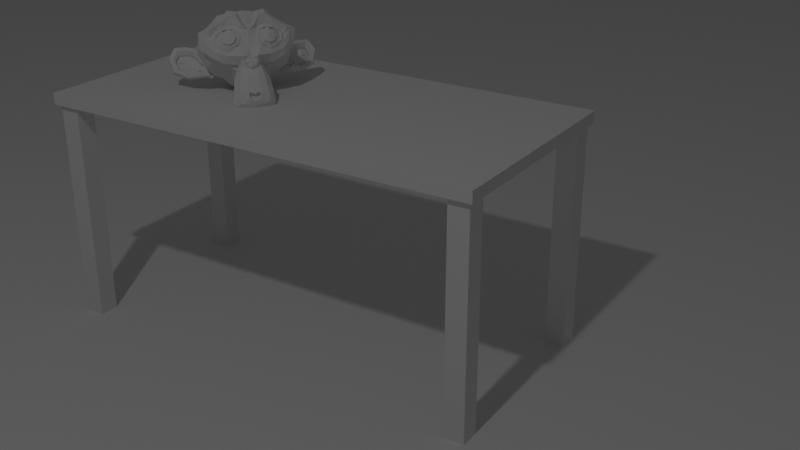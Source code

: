 # Source: 10_Rendering.blend  (saved by Blender 2.80.21; exported with 4.5.12 LTS)
import bpy
from mathutils import Matrix  # noqa: F401  (used for matrix-valued properties, if any)

bpy.ops.wm.read_factory_settings(use_empty=True)
scene = bpy.context.scene
scene.name = 'Scene'

# ---- collections
col_collection_1 = bpy.data.collections.new('Collection 1'); scene.collection.children.link(col_collection_1)
col_table = bpy.data.collections.new('Table'); scene.collection.children.link(col_table)

# ---- world
world_world = bpy.data.worlds.new('World'); scene.world = world_world
world_world.color = (0.05088, 0.05088, 0.05088)
world_world.use_sun_shadow = False
world_world.sun_shadow_jitter_overblur = 0.0

# ---- cameras
cam_camera = bpy.data.cameras.new('Camera')
cam_camera.clip_end = 100.0
cam_camera.ortho_scale = 7.314
cam_camera.dof.focus_distance = 0.0

# ---- lights
light_lamp = bpy.data.lights.new('Lamp', 'POINT')
light_lamp.transmission_factor = 0.0
light_lamp.cutoff_distance = 30.0
light_lamp.energy = 100.0
light_lamp.shadow_buffer_clip_start = 1.001
light_lamp.shadow_soft_size = 0.1
light_lamp.shadow_maximum_resolution = 0.006
light_lamp.use_absolute_resolution = True

# ---- meshes
me_plane = bpy.data.meshes.new('Plane')
me_plane.from_pydata([(-1.0, -1.0, 0.0), (1.0, -1.0, 0.0), (-1.0, 1.0, 0.0), (1.0, 1.0, 0.0)], [], [(0, 1, 3, 2)])
_uv = me_plane.uv_layers.new(name='UVMap')
_uv.uv.foreach_set('vector', [0.0, 0.0, 1.0, 0.0, 1.0, 1.0, 0.0, 1.0])
me_plane.use_remesh_preserve_volume = False
me_plane.use_remesh_preserve_attributes = False
me_plane.use_mirror_vertex_groups = False
me_plane.update()
me_suzanne = bpy.data.meshes.new('Suzanne')
me_suzanne.from_pydata([(0.4375, -0.7656, 0.1641), (-0.4375, -0.7656, 0.1641), (0.5, -0.6875, 0.09375), (-0.5, -0.6875, 0.09375), (0.5469, -0.5781, 0.05469), (-0.5469, -0.5781, 0.05469), (0.3516, -0.6172, -0.02344), (-0.3516, -0.6172, -0.02344), (0.3516, -0.7188, 0.03125), (-0.3516, -0.7188, 0.03125), (0.3516, -0.7812, 0.1328), (-0.3516, -0.7812, 0.1328), (0.2734, -0.7969, 0.1641), (-0.2734, -0.7969, 0.1641), (0.2031, -0.7422, 0.09375), (-0.2031, -0.7422, 0.09375), (0.1562, -0.6484, 0.05469), (-0.1562, -0.6484, 0.05469), (0.07812, -0.6562, 0.2422), (-0.07812, -0.6562, 0.2422), (0.1406, -0.7422, 0.2422), (-0.1406, -0.7422, 0.2422), (0.2422, -0.7969, 0.2422), (-0.2422, -0.7969, 0.2422), (0.2734, -0.7969, 0.3281), (-0.2734, -0.7969, 0.3281), (0.2031, -0.7422, 0.3906), (-0.2031, -0.7422, 0.3906), (0.1562, -0.6484, 0.4375), (-0.1562, -0.6484, 0.4375), (0.3516, -0.6172, 0.5156), (-0.3516, -0.6172, 0.5156), (0.3516, -0.7188, 0.4531), (-0.3516, -0.7188, 0.4531), (0.3516, -0.7812, 0.3594), (-0.3516, -0.7812, 0.3594), (0.4375, -0.7656, 0.3281), (-0.4375, -0.7656, 0.3281), (0.5, -0.6875, 0.3906), (-0.5, -0.6875, 0.3906), (0.5469, -0.5781, 0.4375), (-0.5469, -0.5781, 0.4375), (0.625, -0.5625, 0.2422), (-0.625, -0.5625, 0.2422), (0.5625, -0.6719, 0.2422), (-0.5625, -0.6719, 0.2422), (0.4688, -0.7578, 0.2422), (-0.4688, -0.7578, 0.2422), (0.4766, -0.7734, 0.2422), (-0.4766, -0.7734, 0.2422), (0.4453, -0.7812, 0.3359), (-0.4453, -0.7812, 0.3359), (0.3516, -0.8047, 0.375), (-0.3516, -0.8047, 0.375), (0.2656, -0.8203, 0.3359), (-0.2656, -0.8203, 0.3359), (0.2266, -0.8203, 0.2422), (-0.2266, -0.8203, 0.2422), (0.2656, -0.8203, 0.1562), (-0.2656, -0.8203, 0.1562), (0.3516, -0.8281, 0.2422), (-0.3516, -0.8281, 0.2422), (0.3516, -0.8047, 0.1172), (-0.3516, -0.8047, 0.1172), (0.4453, -0.7812, 0.1562), (-0.4453, -0.7812, 0.1562), (0.0, -0.7422, 0.4297), (0.0, -0.8203, 0.3516), (0.0, -0.7344, -0.6797), (0.0, -0.7812, -0.3203), (0.0, -0.7969, -0.1875), (0.0, -0.7188, -0.7734), (0.0, -0.6016, 0.4062), (0.0, -0.5703, 0.5703), (0.0, 0.5469, 0.8984), (0.0, 0.8516, 0.5625), (0.0, 0.8281, 0.07031), (0.0, 0.3516, -0.3828), (0.2031, -0.5625, -0.1875), (-0.2031, -0.5625, -0.1875), (0.3125, -0.5703, -0.4375), (-0.3125, -0.5703, -0.4375), (0.3516, -0.5703, -0.6953), (-0.3516, -0.5703, -0.6953), (0.3672, -0.5312, -0.8906), (-0.3672, -0.5312, -0.8906), (0.3281, -0.5234, -0.9453), (-0.3281, -0.5234, -0.9453), (0.1797, -0.5547, -0.9688), (-0.1797, -0.5547, -0.9688), (0.0, -0.5781, -0.9844), (0.4375, -0.5312, -0.1406), (-0.4375, -0.5312, -0.1406), (0.6328, -0.5391, -0.03906), (-0.6328, -0.5391, -0.03906), (0.8281, -0.4453, 0.1484), (-0.8281, -0.4453, 0.1484), (0.8594, -0.5938, 0.4297), (-0.8594, -0.5938, 0.4297), (0.7109, -0.625, 0.4844), (-0.7109, -0.625, 0.4844), (0.4922, -0.6875, 0.6016), (-0.4922, -0.6875, 0.6016), (0.3203, -0.7344, 0.7578), (-0.3203, -0.7344, 0.7578), (0.1562, -0.7578, 0.7188), (-0.1562, -0.7578, 0.7188), (0.0625, -0.75, 0.4922), (-0.0625, -0.75, 0.4922), (0.1641, -0.7734, 0.4141), (-0.1641, -0.7734, 0.4141), (0.125, -0.7656, 0.3047), (-0.125, -0.7656, 0.3047), (0.2031, -0.7422, 0.09375), (-0.2031, -0.7422, 0.09375), (0.375, -0.7031, 0.01562), (-0.375, -0.7031, 0.01562), (0.4922, -0.6719, 0.0625), (-0.4922, -0.6719, 0.0625), (0.625, -0.6484, 0.1875), (-0.625, -0.6484, 0.1875), (0.6406, -0.6484, 0.2969), (-0.6406, -0.6484, 0.2969), (0.6016, -0.6641, 0.375), (-0.6016, -0.6641, 0.375), (0.4297, -0.7188, 0.4375), (-0.4297, -0.7188, 0.4375), (0.25, -0.7578, 0.4688), (-0.25, -0.7578, 0.4688), (0.0, -0.7344, -0.7656), (0.1094, -0.7344, -0.7188), (-0.1094, -0.7344, -0.7188), (0.1172, -0.7109, -0.8359), (-0.1172, -0.7109, -0.8359), (0.0625, -0.6953, -0.8828), (-0.0625, -0.6953, -0.8828), (0.0, -0.6875, -0.8906), (0.0, -0.75, -0.1953), (0.0, -0.7422, -0.1406), (0.1016, -0.7422, -0.1484), (-0.1016, -0.7422, -0.1484), (0.125, -0.75, -0.2266), (-0.125, -0.75, -0.2266), (0.08594, -0.7422, -0.2891), (-0.08594, -0.7422, -0.2891), (0.3984, -0.6719, -0.04688), (-0.3984, -0.6719, -0.04688), (0.6172, -0.625, 0.05469), (-0.6172, -0.625, 0.05469), (0.7266, -0.6016, 0.2031), (-0.7266, -0.6016, 0.2031), (0.7422, -0.6562, 0.375), (-0.7422, -0.6562, 0.375), (0.6875, -0.7266, 0.4141), (-0.6875, -0.7266, 0.4141), (0.4375, -0.7969, 0.5469), (-0.4375, -0.7969, 0.5469), (0.3125, -0.8359, 0.6406), (-0.3125, -0.8359, 0.6406), (0.2031, -0.8516, 0.6172), (-0.2031, -0.8516, 0.6172), (0.1016, -0.8438, 0.4297), (-0.1016, -0.8438, 0.4297), (0.125, -0.8125, -0.1016), (-0.125, -0.8125, -0.1016), (0.2109, -0.7109, -0.4453), (-0.2109, -0.7109, -0.4453), (0.25, -0.6875, -0.7031), (-0.25, -0.6875, -0.7031), (0.2656, -0.6641, -0.8203), (-0.2656, -0.6641, -0.8203), (0.2344, -0.6328, -0.9141), (-0.2344, -0.6328, -0.9141), (0.1641, -0.6328, -0.9297), (-0.1641, -0.6328, -0.9297), (0.0, -0.6406, -0.9453), (0.0, -0.7266, 0.04688), (0.0, -0.7656, 0.2109), (0.3281, -0.7422, 0.4766), (-0.3281, -0.7422, 0.4766), (0.1641, -0.75, 0.1406), (-0.1641, -0.75, 0.1406), (0.1328, -0.7578, 0.2109), (-0.1328, -0.7578, 0.2109), (0.1172, -0.7344, -0.6875), (-0.1172, -0.7344, -0.6875), (0.07812, -0.75, -0.4453), (-0.07812, -0.75, -0.4453), (0.0, -0.75, -0.4453), (0.0, -0.7422, -0.3281), (0.09375, -0.7812, -0.2734), (-0.09375, -0.7812, -0.2734), (0.1328, -0.7969, -0.2266), (-0.1328, -0.7969, -0.2266), (0.1094, -0.7812, -0.1328), (-0.1094, -0.7812, -0.1328), (0.03906, -0.7812, -0.125), (-0.03906, -0.7812, -0.125), (0.0, -0.8281, -0.2031), (0.04688, -0.8125, -0.1484), (-0.04688, -0.8125, -0.1484), (0.09375, -0.8125, -0.1562), (-0.09375, -0.8125, -0.1562), (0.1094, -0.8281, -0.2266), (-0.1094, -0.8281, -0.2266), (0.07812, -0.8047, -0.25), (-0.07812, -0.8047, -0.25), (0.0, -0.8047, -0.2891), (0.2578, -0.5547, -0.3125), (-0.2578, -0.5547, -0.3125), (0.1641, -0.7109, -0.2422), (-0.1641, -0.7109, -0.2422), (0.1797, -0.7109, -0.3125), (-0.1797, -0.7109, -0.3125), (0.2344, -0.5547, -0.25), (-0.2344, -0.5547, -0.25), (0.0, -0.6875, -0.875), (0.04688, -0.6875, -0.8672), (-0.04688, -0.6875, -0.8672), (0.09375, -0.7109, -0.8203), (-0.09375, -0.7109, -0.8203), (0.09375, -0.7266, -0.7422), (-0.09375, -0.7266, -0.7422), (0.0, -0.6562, -0.7812), (0.09375, -0.6641, -0.75), (-0.09375, -0.6641, -0.75), (0.09375, -0.6406, -0.8125), (-0.09375, -0.6406, -0.8125), (0.04688, -0.6328, -0.8516), (-0.04688, -0.6328, -0.8516), (0.0, -0.6328, -0.8594), (0.1719, -0.7812, 0.2188), (-0.1719, -0.7812, 0.2188), (0.1875, -0.7734, 0.1562), (-0.1875, -0.7734, 0.1562), (0.3359, -0.7578, 0.4297), (-0.3359, -0.7578, 0.4297), (0.2734, -0.7734, 0.4219), (-0.2734, -0.7734, 0.4219), (0.4219, -0.7734, 0.3984), (-0.4219, -0.7734, 0.3984), (0.5625, -0.6953, 0.3516), (-0.5625, -0.6953, 0.3516), (0.5859, -0.6875, 0.2891), (-0.5859, -0.6875, 0.2891), (0.5781, -0.6797, 0.1953), (-0.5781, -0.6797, 0.1953), (0.4766, -0.7188, 0.1016), (-0.4766, -0.7188, 0.1016), (0.375, -0.7422, 0.0625), (-0.375, -0.7422, 0.0625), (0.2266, -0.7812, 0.1094), (-0.2266, -0.7812, 0.1094), (0.1797, -0.7812, 0.2969), (-0.1797, -0.7812, 0.2969), (0.2109, -0.7812, 0.375), (-0.2109, -0.7812, 0.375), (0.2344, -0.7578, 0.3594), (-0.2344, -0.7578, 0.3594), (0.1953, -0.7578, 0.2969), (-0.1953, -0.7578, 0.2969), (0.2422, -0.7578, 0.125), (-0.2422, -0.7578, 0.125), (0.375, -0.7266, 0.08594), (-0.375, -0.7266, 0.08594), (0.4609, -0.7031, 0.1172), (-0.4609, -0.7031, 0.1172), (0.5469, -0.6719, 0.2109), (-0.5469, -0.6719, 0.2109), (0.5547, -0.6719, 0.2812), (-0.5547, -0.6719, 0.2812), (0.5312, -0.6797, 0.3359), (-0.5312, -0.6797, 0.3359), (0.4141, -0.75, 0.3906), (-0.4141, -0.75, 0.3906), (0.2812, -0.7656, 0.3984), (-0.2812, -0.7656, 0.3984), (0.3359, -0.75, 0.4062), (-0.3359, -0.75, 0.4062), (0.2031, -0.75, 0.1719), (-0.2031, -0.75, 0.1719), (0.1953, -0.75, 0.2266), (-0.1953, -0.75, 0.2266), (0.1094, -0.6094, 0.4609), (-0.1094, -0.6094, 0.4609), (0.1953, -0.6172, 0.6641), (-0.1953, -0.6172, 0.6641), (0.3359, -0.5938, 0.6875), (-0.3359, -0.5938, 0.6875), (0.4844, -0.5547, 0.5547), (-0.4844, -0.5547, 0.5547), (0.6797, -0.4922, 0.4531), (-0.6797, -0.4922, 0.4531), (0.7969, -0.4609, 0.4062), (-0.7969, -0.4609, 0.4062), (0.7734, -0.375, 0.1641), (-0.7734, -0.375, 0.1641), (0.6016, -0.4141, 0.0), (-0.6016, -0.4141, 0.0), (0.4375, -0.4688, -0.09375), (-0.4375, -0.4688, -0.09375), (0.0, -0.2891, 0.8984), (0.0, 0.07812, 0.9844), (0.0, 0.6719, -0.1953), (0.0, -0.1875, -0.4609), (0.0, -0.4609, -0.9766), (0.0, -0.3438, -0.8047), (0.0, -0.3203, -0.5703), (0.0, -0.2812, -0.4844), (0.8516, -0.05469, 0.2344), (-0.8516, -0.05469, 0.2344), (0.8594, 0.04688, 0.3203), (-0.8594, 0.04688, 0.3203), (0.7734, 0.4375, 0.2656), (-0.7734, 0.4375, 0.2656), (0.4609, 0.7031, 0.4375), (-0.4609, 0.7031, 0.4375), (0.7344, -0.07031, -0.04688), (-0.7344, -0.07031, -0.04688), (0.5938, 0.1641, -0.125), (-0.5938, 0.1641, -0.125), (0.6406, 0.4297, -0.007812), (-0.6406, 0.4297, -0.007812), (0.3359, 0.6641, 0.05469), (-0.3359, 0.6641, 0.05469), (0.2344, -0.4062, -0.3516), (-0.2344, -0.4062, -0.3516), (0.1797, -0.2578, -0.4141), (-0.1797, -0.2578, -0.4141), (0.2891, -0.3828, -0.7109), (-0.2891, -0.3828, -0.7109), (0.25, -0.3906, -0.5), (-0.25, -0.3906, -0.5), (0.3281, -0.3984, -0.9141), (-0.3281, -0.3984, -0.9141), (0.1406, -0.3672, -0.7578), (-0.1406, -0.3672, -0.7578), (0.125, -0.3594, -0.5391), (-0.125, -0.3594, -0.5391), (0.1641, -0.4375, -0.9453), (-0.1641, -0.4375, -0.9453), (0.2188, -0.4297, -0.2812), (-0.2188, -0.4297, -0.2812), (0.2109, -0.4688, -0.2266), (-0.2109, -0.4688, -0.2266), (0.2031, -0.5, -0.1719), (-0.2031, -0.5, -0.1719), (0.2109, -0.1641, -0.3906), (-0.2109, -0.1641, -0.3906), (0.2969, 0.2656, -0.3125), (-0.2969, 0.2656, -0.3125), (0.3438, 0.5391, -0.1484), (-0.3438, 0.5391, -0.1484), (0.4531, 0.3828, 0.8672), (-0.4531, 0.3828, 0.8672), (0.4531, 0.07031, 0.9297), (-0.4531, 0.07031, 0.9297), (0.4531, -0.2344, 0.8516), (-0.4531, -0.2344, 0.8516), (0.4609, -0.4297, 0.5234), (-0.4609, -0.4297, 0.5234), (0.7266, -0.3359, 0.4062), (-0.7266, -0.3359, 0.4062), (0.6328, -0.2812, 0.4531), (-0.6328, -0.2812, 0.4531), (0.6406, -0.05469, 0.7031), (-0.6406, -0.05469, 0.7031), (0.7969, -0.125, 0.5625), (-0.7969, -0.125, 0.5625), (0.7969, 0.1172, 0.6172), (-0.7969, 0.1172, 0.6172), (0.6406, 0.1953, 0.75), (-0.6406, 0.1953, 0.75), (0.6406, 0.4453, 0.6797), (-0.6406, 0.4453, 0.6797), (0.7969, 0.3594, 0.5391), (-0.7969, 0.3594, 0.5391), (0.6172, 0.5859, 0.3281), (-0.6172, 0.5859, 0.3281), (0.4844, 0.5469, 0.02344), (-0.4844, 0.5469, 0.02344), (0.8203, 0.2031, 0.3281), (-0.8203, 0.2031, 0.3281), (0.4062, -0.1484, -0.1719), (-0.4062, -0.1484, -0.1719), (0.4297, 0.2109, -0.1953), (-0.4297, 0.2109, -0.1953), (0.8906, 0.2344, 0.4062), (-0.8906, 0.2344, 0.4062), (0.7734, 0.125, -0.1406), (-0.7734, 0.125, -0.1406), (1.039, 0.3281, -0.1016), (-1.039, 0.3281, -0.1016), (1.281, 0.4297, 0.05469), (-1.281, 0.4297, 0.05469), (1.352, 0.4219, 0.3203), (-1.352, 0.4219, 0.3203), (1.234, 0.4219, 0.5078), (-1.234, 0.4219, 0.5078), (1.023, 0.3125, 0.4766), (-1.023, 0.3125, 0.4766), (1.016, 0.2891, 0.4141), (-1.016, 0.2891, 0.4141), (1.188, 0.3906, 0.4375), (-1.188, 0.3906, 0.4375), (1.266, 0.4062, 0.2891), (-1.266, 0.4062, 0.2891), (1.211, 0.4062, 0.07812), (-1.211, 0.4062, 0.07812), (1.031, 0.3047, -0.03906), (-1.031, 0.3047, -0.03906), (0.8281, 0.1328, -0.07031), (-0.8281, 0.1328, -0.07031), (0.9219, 0.2188, 0.3594), (-0.9219, 0.2188, 0.3594), (0.9453, 0.2891, 0.3047), (-0.9453, 0.2891, 0.3047), (0.8828, 0.2109, -0.02344), (-0.8828, 0.2109, -0.02344), (1.039, 0.3672, 0.0), (-1.039, 0.3672, 0.0), (1.188, 0.4453, 0.09375), (-1.188, 0.4453, 0.09375), (1.234, 0.4453, 0.25), (-1.234, 0.4453, 0.25), (1.172, 0.4375, 0.3594), (-1.172, 0.4375, 0.3594), (1.023, 0.3594, 0.3438), (-1.023, 0.3594, 0.3438), (0.8438, 0.2109, 0.2891), (-0.8438, 0.2109, 0.2891), (0.8359, 0.2734, 0.1719), (-0.8359, 0.2734, 0.1719), (0.7578, 0.2734, 0.09375), (-0.7578, 0.2734, 0.09375), (0.8203, 0.2734, 0.08594), (-0.8203, 0.2734, 0.08594), (0.8438, 0.2734, 0.01562), (-0.8438, 0.2734, 0.01562), (0.8125, 0.2734, -0.01562), (-0.8125, 0.2734, -0.01562), (0.7266, 0.07031, 0.0), (-0.7266, 0.07031, 0.0), (0.7188, 0.1719, -0.02344), (-0.7188, 0.1719, -0.02344), (0.7188, 0.1875, 0.03906), (-0.7188, 0.1875, 0.03906), (0.7969, 0.2109, 0.2031), (-0.7969, 0.2109, 0.2031), (0.8906, 0.2656, 0.2422), (-0.8906, 0.2656, 0.2422), (0.8906, 0.3203, 0.2344), (-0.8906, 0.3203, 0.2344), (0.8125, 0.3203, -0.01562), (-0.8125, 0.3203, -0.01562), (0.8516, 0.3203, 0.01562), (-0.8516, 0.3203, 0.01562), (0.8281, 0.3203, 0.07812), (-0.8281, 0.3203, 0.07812), (0.7656, 0.3203, 0.09375), (-0.7656, 0.3203, 0.09375), (0.8438, 0.3203, 0.1719), (-0.8438, 0.3203, 0.1719), (1.039, 0.4141, 0.3281), (-1.039, 0.4141, 0.3281), (1.188, 0.4844, 0.3438), (-1.188, 0.4844, 0.3438), (1.258, 0.4922, 0.2422), (-1.258, 0.4922, 0.2422), (1.211, 0.4844, 0.08594), (-1.211, 0.4844, 0.08594), (1.047, 0.4219, 0.0), (-1.047, 0.4219, 0.0), (0.8828, 0.2656, -0.01562), (-0.8828, 0.2656, -0.01562), (0.9531, 0.3438, 0.2891), (-0.9531, 0.3438, 0.2891), (0.8906, 0.3281, 0.1094), (-0.8906, 0.3281, 0.1094), (0.9375, 0.3359, 0.0625), (-0.9375, 0.3359, 0.0625), (1.0, 0.3672, 0.125), (-1.0, 0.3672, 0.125), (0.9609, 0.3516, 0.1719), (-0.9609, 0.3516, 0.1719), (1.016, 0.375, 0.2344), (-1.016, 0.375, 0.2344), (1.055, 0.3828, 0.1875), (-1.055, 0.3828, 0.1875), (1.109, 0.3906, 0.2109), (-1.109, 0.3906, 0.2109), (1.086, 0.3906, 0.2734), (-1.086, 0.3906, 0.2734), (1.023, 0.4844, 0.4375), (-1.023, 0.4844, 0.4375), (1.25, 0.5469, 0.4688), (-1.25, 0.5469, 0.4688), (1.367, 0.5, 0.2969), (-1.367, 0.5, 0.2969), (1.312, 0.5312, 0.05469), (-1.312, 0.5312, 0.05469), (1.039, 0.4922, -0.08594), (-1.039, 0.4922, -0.08594), (0.7891, 0.3281, -0.125), (-0.7891, 0.3281, -0.125), (0.8594, 0.3828, 0.3828), (-0.8594, 0.3828, 0.3828)], [], [(46, 0, 2, 44), (3, 1, 47, 45), (44, 2, 4, 42), (5, 3, 45, 43), (2, 8, 6, 4), (7, 9, 3, 5), (0, 10, 8, 2), (9, 11, 1, 3), (10, 12, 14, 8), (15, 13, 11, 9), (8, 14, 16, 6), (17, 15, 9, 7), (14, 20, 18, 16), (19, 21, 15, 17), (12, 22, 20, 14), (21, 23, 13, 15), (22, 24, 26, 20), (27, 25, 23, 21), (20, 26, 28, 18), (29, 27, 21, 19), (26, 32, 30, 28), (31, 33, 27, 29), (24, 34, 32, 26), (33, 35, 25, 27), (34, 36, 38, 32), (39, 37, 35, 33), (32, 38, 40, 30), (41, 39, 33, 31), (38, 44, 42, 40), (43, 45, 39, 41), (36, 46, 44, 38), (45, 47, 37, 39), (46, 36, 50, 48), (51, 37, 47, 49), (36, 34, 52, 50), (53, 35, 37, 51), (34, 24, 54, 52), (55, 25, 35, 53), (24, 22, 56, 54), (57, 23, 25, 55), (22, 12, 58, 56), (59, 13, 23, 57), (12, 10, 62, 58), (63, 11, 13, 59), (10, 0, 64, 62), (65, 1, 11, 63), (0, 46, 48, 64), (49, 47, 1, 65), (60, 64, 48), (49, 65, 61), (62, 64, 60), (61, 65, 63), (60, 58, 62), (63, 59, 61), (60, 56, 58), (59, 57, 61), (60, 54, 56), (57, 55, 61), (60, 52, 54), (55, 53, 61), (60, 50, 52), (53, 51, 61), (60, 48, 50), (51, 49, 61), (88, 173, 175, 90), (175, 174, 89, 90), (86, 171, 173, 88), (174, 172, 87, 89), (84, 169, 171, 86), (172, 170, 85, 87), (82, 167, 169, 84), (170, 168, 83, 85), (80, 165, 167, 82), (168, 166, 81, 83), (78, 91, 145, 163), (146, 92, 79, 164), (91, 93, 147, 145), (148, 94, 92, 146), (93, 95, 149, 147), (150, 96, 94, 148), (95, 97, 151, 149), (152, 98, 96, 150), (97, 99, 153, 151), (154, 100, 98, 152), (99, 101, 155, 153), (156, 102, 100, 154), (101, 103, 157, 155), (158, 104, 102, 156), (103, 105, 159, 157), (160, 106, 104, 158), (105, 107, 161, 159), (162, 108, 106, 160), (107, 66, 67, 161), (67, 66, 108, 162), (109, 127, 159, 161), (160, 128, 110, 162), (127, 178, 157, 159), (158, 179, 128, 160), (125, 155, 157, 178), (158, 156, 126, 179), (123, 153, 155, 125), (156, 154, 124, 126), (121, 151, 153, 123), (154, 152, 122, 124), (119, 149, 151, 121), (152, 150, 120, 122), (117, 147, 149, 119), (150, 148, 118, 120), (115, 145, 147, 117), (148, 146, 116, 118), (113, 163, 145, 115), (146, 164, 114, 116), (113, 180, 176, 163), (176, 181, 114, 164), (109, 161, 67, 111), (67, 162, 110, 112), (111, 67, 177, 182), (177, 67, 112, 183), (176, 180, 182, 177), (183, 181, 176, 177), (134, 136, 175, 173), (175, 136, 135, 174), (132, 134, 173, 171), (174, 135, 133, 172), (130, 132, 171, 169), (172, 133, 131, 170), (165, 186, 184, 167), (185, 187, 166, 168), (130, 169, 167, 184), (168, 170, 131, 185), (143, 189, 188, 186), (188, 189, 144, 187), (184, 186, 188, 68), (188, 187, 185, 68), (129, 130, 184, 68), (185, 131, 129, 68), (141, 192, 190, 143), (191, 193, 142, 144), (139, 194, 192, 141), (193, 195, 140, 142), (138, 196, 194, 139), (195, 197, 138, 140), (137, 70, 196, 138), (197, 70, 137, 138), (189, 143, 190, 69), (191, 144, 189, 69), (69, 190, 205, 207), (206, 191, 69, 207), (70, 198, 199, 196), (200, 198, 70, 197), (196, 199, 201, 194), (202, 200, 197, 195), (194, 201, 203, 192), (204, 202, 195, 193), (192, 203, 205, 190), (206, 204, 193, 191), (198, 203, 201, 199), (202, 204, 198, 200), (198, 207, 205, 203), (206, 207, 198, 204), (138, 139, 163, 176), (164, 140, 138, 176), (139, 141, 210, 163), (211, 142, 140, 164), (141, 143, 212, 210), (213, 144, 142, 211), (143, 186, 165, 212), (166, 187, 144, 213), (80, 208, 212, 165), (213, 209, 81, 166), (208, 214, 210, 212), (211, 215, 209, 213), (78, 163, 210, 214), (211, 164, 79, 215), (130, 129, 71, 221), (71, 129, 131, 222), (132, 130, 221, 219), (222, 131, 133, 220), (134, 132, 219, 217), (220, 133, 135, 218), (136, 134, 217, 216), (218, 135, 136, 216), (216, 217, 228, 230), (229, 218, 216, 230), (217, 219, 226, 228), (227, 220, 218, 229), (219, 221, 224, 226), (225, 222, 220, 227), (221, 71, 223, 224), (223, 71, 222, 225), (223, 230, 228, 224), (229, 230, 223, 225), (224, 228, 226), (227, 229, 225), (182, 180, 233, 231), (234, 181, 183, 232), (111, 182, 231, 253), (232, 183, 112, 254), (109, 111, 253, 255), (254, 112, 110, 256), (180, 113, 251, 233), (252, 114, 181, 234), (113, 115, 249, 251), (250, 116, 114, 252), (115, 117, 247, 249), (248, 118, 116, 250), (117, 119, 245, 247), (246, 120, 118, 248), (119, 121, 243, 245), (244, 122, 120, 246), (121, 123, 241, 243), (242, 124, 122, 244), (123, 125, 239, 241), (240, 126, 124, 242), (125, 178, 235, 239), (236, 179, 126, 240), (178, 127, 237, 235), (238, 128, 179, 236), (127, 109, 255, 237), (256, 110, 128, 238), (237, 255, 257, 275), (258, 256, 238, 276), (235, 237, 275, 277), (276, 238, 236, 278), (239, 235, 277, 273), (278, 236, 240, 274), (241, 239, 273, 271), (274, 240, 242, 272), (243, 241, 271, 269), (272, 242, 244, 270), (245, 243, 269, 267), (270, 244, 246, 268), (247, 245, 267, 265), (268, 246, 248, 266), (249, 247, 265, 263), (266, 248, 250, 264), (251, 249, 263, 261), (264, 250, 252, 262), (233, 251, 261, 279), (262, 252, 234, 280), (255, 253, 259, 257), (260, 254, 256, 258), (253, 231, 281, 259), (282, 232, 254, 260), (231, 233, 279, 281), (280, 234, 232, 282), (66, 107, 283, 72), (284, 108, 66, 72), (107, 105, 285, 283), (286, 106, 108, 284), (105, 103, 287, 285), (288, 104, 106, 286), (103, 101, 289, 287), (290, 102, 104, 288), (101, 99, 291, 289), (292, 100, 102, 290), (99, 97, 293, 291), (294, 98, 100, 292), (97, 95, 295, 293), (296, 96, 98, 294), (95, 93, 297, 295), (298, 94, 96, 296), (93, 91, 299, 297), (300, 92, 94, 298), (307, 308, 327, 337), (328, 308, 307, 338), (306, 307, 337, 335), (338, 307, 306, 336), (305, 306, 335, 339), (336, 306, 305, 340), (88, 90, 305, 339), (305, 90, 89, 340), (86, 88, 339, 333), (340, 89, 87, 334), (84, 86, 333, 329), (334, 87, 85, 330), (82, 84, 329, 331), (330, 85, 83, 332), (329, 335, 337, 331), (338, 336, 330, 332), (329, 333, 339, 335), (340, 334, 330, 336), (325, 331, 337, 327), (338, 332, 326, 328), (80, 82, 331, 325), (332, 83, 81, 326), (208, 341, 343, 214), (344, 342, 209, 215), (80, 325, 341, 208), (342, 326, 81, 209), (78, 214, 343, 345), (344, 215, 79, 346), (78, 345, 299, 91), (300, 346, 79, 92), (76, 323, 351, 303), (352, 324, 76, 303), (303, 351, 349, 77), (350, 352, 303, 77), (77, 349, 347, 304), (348, 350, 77, 304), (304, 347, 327, 308), (328, 348, 304, 308), (325, 327, 347, 341), (348, 328, 326, 342), (295, 297, 317, 309), (318, 298, 296, 310), (75, 315, 323, 76), (324, 316, 75, 76), (301, 357, 355, 302), (356, 358, 301, 302), (302, 355, 353, 74), (354, 356, 302, 74), (74, 353, 315, 75), (316, 354, 74, 75), (291, 293, 361, 363), (362, 294, 292, 364), (363, 361, 367, 365), (368, 362, 364, 366), (365, 367, 369, 371), (370, 368, 366, 372), (371, 369, 375, 373), (376, 370, 372, 374), (313, 377, 373, 375), (374, 378, 314, 376), (315, 353, 373, 377), (374, 354, 316, 378), (353, 355, 371, 373), (372, 356, 354, 374), (355, 357, 365, 371), (366, 358, 356, 372), (357, 359, 363, 365), (364, 360, 358, 366), (289, 291, 363, 359), (364, 292, 290, 360), (73, 359, 357, 301), (358, 360, 73, 301), (283, 285, 287, 289), (288, 286, 284, 290), (283, 289, 359, 73), (360, 290, 284, 73), (72, 283, 73), (73, 284, 72), (293, 295, 309, 361), (310, 296, 294, 362), (309, 311, 367, 361), (368, 312, 310, 362), (311, 381, 369, 367), (370, 382, 312, 368), (313, 375, 369, 381), (370, 376, 314, 382), (347, 349, 385, 383), (386, 350, 348, 384), (317, 383, 385, 319), (386, 384, 318, 320), (297, 299, 383, 317), (384, 300, 298, 318), (299, 343, 341, 383), (342, 344, 300, 384), (341, 347, 383), (384, 348, 342), (299, 345, 343), (344, 346, 300), (313, 321, 379, 377), (380, 322, 314, 378), (315, 377, 379, 323), (380, 378, 316, 324), (319, 385, 379, 321), (380, 386, 320, 322), (349, 351, 379, 385), (380, 352, 350, 386), (323, 379, 351), (352, 380, 324), (399, 387, 413, 401), (414, 388, 400, 402), (399, 401, 403, 397), (404, 402, 400, 398), (397, 403, 405, 395), (406, 404, 398, 396), (395, 405, 407, 393), (408, 406, 396, 394), (393, 407, 409, 391), (410, 408, 394, 392), (391, 409, 411, 389), (412, 410, 392, 390), (409, 419, 417, 411), (418, 420, 410, 412), (407, 421, 419, 409), (420, 422, 408, 410), (405, 423, 421, 407), (422, 424, 406, 408), (403, 425, 423, 405), (424, 426, 404, 406), (401, 427, 425, 403), (426, 428, 402, 404), (401, 413, 415, 427), (416, 414, 402, 428), (317, 319, 443, 441), (444, 320, 318, 442), (319, 389, 411, 443), (412, 390, 320, 444), (309, 317, 441, 311), (442, 318, 310, 312), (381, 429, 413, 387), (414, 430, 382, 388), (411, 417, 439, 443), (440, 418, 412, 444), (437, 445, 443, 439), (444, 446, 438, 440), (433, 445, 437, 435), (438, 446, 434, 436), (431, 447, 445, 433), (446, 448, 432, 434), (429, 447, 431, 449), (432, 448, 430, 450), (413, 429, 449, 415), (450, 430, 414, 416), (311, 447, 429, 381), (430, 448, 312, 382), (311, 441, 445, 447), (446, 442, 312, 448), (441, 443, 445), (446, 444, 442), (415, 449, 451, 475), (452, 450, 416, 476), (449, 431, 461, 451), (462, 432, 450, 452), (431, 433, 459, 461), (460, 434, 432, 462), (433, 435, 457, 459), (458, 436, 434, 460), (435, 437, 455, 457), (456, 438, 436, 458), (437, 439, 453, 455), (454, 440, 438, 456), (439, 417, 473, 453), (474, 418, 440, 454), (427, 415, 475, 463), (476, 416, 428, 464), (425, 427, 463, 465), (464, 428, 426, 466), (423, 425, 465, 467), (466, 426, 424, 468), (421, 423, 467, 469), (468, 424, 422, 470), (419, 421, 469, 471), (470, 422, 420, 472), (417, 419, 471, 473), (472, 420, 418, 474), (457, 455, 479, 477), (480, 456, 458, 478), (477, 479, 481, 483), (482, 480, 478, 484), (483, 481, 487, 485), (488, 482, 484, 486), (485, 487, 489, 491), (490, 488, 486, 492), (463, 475, 485, 491), (486, 476, 464, 492), (451, 483, 485, 475), (486, 484, 452, 476), (451, 461, 477, 483), (478, 462, 452, 484), (457, 477, 461, 459), (462, 478, 458, 460), (453, 473, 479, 455), (480, 474, 454, 456), (471, 481, 479, 473), (480, 482, 472, 474), (469, 487, 481, 471), (482, 488, 470, 472), (467, 489, 487, 469), (488, 490, 468, 470), (465, 491, 489, 467), (490, 492, 466, 468), (463, 491, 465), (466, 492, 464), (391, 389, 503, 501), (504, 390, 392, 502), (393, 391, 501, 499), (502, 392, 394, 500), (395, 393, 499, 497), (500, 394, 396, 498), (397, 395, 497, 495), (498, 396, 398, 496), (399, 397, 495, 493), (496, 398, 400, 494), (387, 399, 493, 505), (494, 400, 388, 506), (493, 501, 503, 505), (504, 502, 494, 506), (493, 495, 499, 501), (500, 496, 494, 502), (495, 497, 499), (500, 498, 496), (313, 381, 387, 505), (388, 382, 314, 506), (313, 505, 503, 321), (504, 506, 314, 322), (319, 321, 503, 389), (504, 322, 320, 390)])
_uv = me_suzanne.uv_layers.new(name='UVMap')
_uv.uv.foreach_set('vector', [0.891, 0.5901, 0.8706, 0.5896, 0.8601, 0.5601, 0.9046, 0.5594, 0.8562, 0.8505, 0.8681, 0.8215, 0.8884, 0.822, 0.9006, 0.8532, 0.9046, 0.5594, 0.8601, 0.5601, 0.853, 0.5216, 0.9202, 0.5245, 0.8475, 0.8887, 0.8562, 0.8505, 0.9006, 0.8532, 0.9147, 0.8887, 0.8601, 0.5601, 0.8289, 0.5908, 0.7985, 0.5695, 0.853, 0.5216, 0.7951, 0.8384, 0.8264, 0.8185, 0.8562, 0.8505, 0.8475, 0.8887, 0.8706, 0.5896, 0.8544, 0.6048, 0.8289, 0.5908, 0.8601, 0.5601, 0.8264, 0.8185, 0.8525, 0.8057, 0.8681, 0.8215, 0.8562, 0.8505, 0.8544, 0.6048, 0.8541, 0.6255, 0.8282, 0.6334, 0.8289, 0.5908, 0.8276, 0.776, 0.8532, 0.785, 0.8525, 0.8057, 0.8264, 0.8185, 0.8289, 0.5908, 0.8282, 0.6334, 0.791, 0.6454, 0.7985, 0.5695, 0.791, 0.7622, 0.8276, 0.776, 0.8264, 0.8185, 0.7951, 0.8384, 0.8282, 0.6334, 0.8552, 0.6685, 0.8424, 0.7025, 0.791, 0.6454, 0.8448, 0.7075, 0.8561, 0.742, 0.8276, 0.776, 0.791, 0.7622, 0.8541, 0.6255, 0.8675, 0.6423, 0.8552, 0.6685, 0.8282, 0.6334, 0.8561, 0.742, 0.8673, 0.7688, 0.8532, 0.785, 0.8276, 0.776, 0.8675, 0.6423, 0.8905, 0.6419, 0.9004, 0.667, 0.8552, 0.6685, 0.9012, 0.7456, 0.8902, 0.7702, 0.8673, 0.7688, 0.8561, 0.742, 0.8552, 0.6685, 0.9004, 0.667, 0.9189, 0.6997, 0.8424, 0.7025, 0.9212, 0.7137, 0.9012, 0.7456, 0.8561, 0.742, 0.8448, 0.7075, 0.9004, 0.667, 0.9319, 0.6368, 0.9684, 0.6453, 0.9189, 0.6997, 0.9682, 0.7702, 0.9314, 0.7771, 0.9012, 0.7456, 0.9212, 0.7137, 0.8905, 0.6419, 0.9059, 0.6279, 0.9319, 0.6368, 0.9004, 0.667, 0.9314, 0.7771, 0.905, 0.7849, 0.8902, 0.7702, 0.9012, 0.7456, 0.9059, 0.6279, 0.9062, 0.6057, 0.9337, 0.593, 0.9319, 0.6368, 0.9312, 0.8209, 0.9044, 0.807, 0.905, 0.7849, 0.9314, 0.7771, 0.9319, 0.6368, 0.9337, 0.593, 0.9684, 0.5738, 0.9684, 0.6453, 0.965, 0.8417, 0.9312, 0.8209, 0.9314, 0.7771, 0.9682, 0.7702, 0.9337, 0.593, 0.9046, 0.5594, 0.9202, 0.5245, 0.9684, 0.5738, 0.9147, 0.8887, 0.9006, 0.8532, 0.9312, 0.8209, 0.965, 0.8417, 0.9062, 0.6057, 0.891, 0.5901, 0.9046, 0.5594, 0.9337, 0.593, 0.9006, 0.8532, 0.8884, 0.822, 0.9044, 0.807, 0.9312, 0.8209, 0.891, 0.5901, 0.9062, 0.6057, 0.9024, 0.6079, 0.8896, 0.5933, 0.9006, 0.8047, 0.9044, 0.807, 0.8884, 0.822, 0.8872, 0.8187, 0.9062, 0.6057, 0.9059, 0.6279, 0.8998, 0.6263, 0.9024, 0.6079, 0.8988, 0.7862, 0.905, 0.7849, 0.9044, 0.807, 0.9006, 0.8047, 0.9059, 0.6279, 0.8905, 0.6419, 0.8878, 0.6365, 0.8998, 0.6263, 0.8874, 0.7754, 0.8902, 0.7702, 0.905, 0.7849, 0.8988, 0.7862, 0.8905, 0.6419, 0.8675, 0.6423, 0.8709, 0.6352, 0.8878, 0.6365, 0.8704, 0.776, 0.8673, 0.7688, 0.8902, 0.7702, 0.8874, 0.7754, 0.8675, 0.6423, 0.8541, 0.6255, 0.8599, 0.6239, 0.8709, 0.6352, 0.8589, 0.7868, 0.8532, 0.785, 0.8673, 0.7688, 0.8704, 0.776, 0.8541, 0.6255, 0.8544, 0.6048, 0.8597, 0.6082, 0.8599, 0.6239, 0.8579, 0.8025, 0.8525, 0.8057, 0.8532, 0.785, 0.8589, 0.7868, 0.8544, 0.6048, 0.8706, 0.5896, 0.8717, 0.594, 0.8597, 0.6082, 0.8693, 0.8172, 0.8681, 0.8215, 0.8525, 0.8057, 0.8579, 0.8025, 0.8706, 0.5896, 0.891, 0.5901, 0.8896, 0.5933, 0.8717, 0.594, 0.8872, 0.8187, 0.8884, 0.822, 0.8681, 0.8215, 0.8693, 0.8172, 0.8794, 0.6165, 0.8717, 0.594, 0.8896, 0.5933, 0.8872, 0.8187, 0.8693, 0.8172, 0.878, 0.7951, 0.8597, 0.6082, 0.8717, 0.594, 0.8794, 0.6165, 0.878, 0.7951, 0.8693, 0.8172, 0.8579, 0.8025, 0.8794, 0.6165, 0.8599, 0.6239, 0.8597, 0.6082, 0.8579, 0.8025, 0.8589, 0.7868, 0.878, 0.7951, 0.8794, 0.6165, 0.8709, 0.6352, 0.8599, 0.6239, 0.8589, 0.7868, 0.8704, 0.776, 0.878, 0.7951, 0.8794, 0.6165, 0.8878, 0.6365, 0.8709, 0.6352, 0.8704, 0.776, 0.8874, 0.7754, 0.878, 0.7951, 0.8794, 0.6165, 0.8998, 0.6263, 0.8878, 0.6365, 0.8874, 0.7754, 0.8988, 0.7862, 0.878, 0.7951, 0.8794, 0.6165, 0.9024, 0.6079, 0.8998, 0.6263, 0.8988, 0.7862, 0.9006, 0.8047, 0.878, 0.7951, 0.8794, 0.6165, 0.8896, 0.5933, 0.9024, 0.6079, 0.9006, 0.8047, 0.8872, 0.8187, 0.878, 0.7951, 0.5403, 0.05381, 0.5364, 0.06207, 0.5189, 0.05968, 0.5189, 0.05029, 0.5189, 0.05968, 0.5015, 0.06204, 0.4976, 0.05377, 0.5189, 0.05029, 0.5519, 0.05834, 0.5428, 0.06409, 0.5364, 0.06207, 0.5403, 0.05381, 0.5015, 0.06204, 0.4951, 0.06405, 0.486, 0.05827, 0.4976, 0.05377, 0.5551, 0.0619, 0.5463, 0.07267, 0.5428, 0.06409, 0.5519, 0.05834, 0.4951, 0.06405, 0.4916, 0.07262, 0.4828, 0.06183, 0.486, 0.05827, 0.5638, 0.07659, 0.5483, 0.08489, 0.5463, 0.07267, 0.5551, 0.0619, 0.4916, 0.07262, 0.4895, 0.08486, 0.474, 0.07651, 0.4828, 0.06183, 0.5831, 0.1085, 0.5556, 0.1217, 0.5483, 0.08489, 0.5638, 0.07659, 0.4895, 0.08486, 0.4822, 0.1218, 0.4545, 0.1085, 0.474, 0.07651, 0.6055, 0.1651, 0.6474, 0.2005, 0.6215, 0.2278, 0.5531, 0.2096, 0.4165, 0.2295, 0.3897, 0.2019, 0.432, 0.1656, 0.4853, 0.2101, 0.6474, 0.2005, 0.6764, 0.2332, 0.6648, 0.2532, 0.6215, 0.2278, 0.3727, 0.2564, 0.3603, 0.2359, 0.3897, 0.2019, 0.4165, 0.2295, 0.6764, 0.2332, 0.7153, 0.2654, 0.6839, 0.28, 0.6648, 0.2532, 0.3537, 0.2846, 0.3205, 0.2703, 0.3603, 0.2359, 0.3727, 0.2564, 0.7153, 0.2654, 0.7073, 0.3101, 0.6875, 0.3115, 0.6839, 0.28, 0.3512, 0.3174, 0.3307, 0.3169, 0.3205, 0.2703, 0.3537, 0.2846, 0.7073, 0.3101, 0.6974, 0.3327, 0.6768, 0.3239, 0.6875, 0.3115, 0.3627, 0.3297, 0.342, 0.3397, 0.3307, 0.3169, 0.3512, 0.3174, 0.6974, 0.3327, 0.6628, 0.3725, 0.6391, 0.3573, 0.6768, 0.3239, 0.4028, 0.3621, 0.3793, 0.3787, 0.342, 0.3397, 0.3627, 0.3297, 0.6628, 0.3725, 0.6268, 0.3958, 0.6183, 0.3752, 0.6391, 0.3573, 0.4246, 0.3793, 0.4169, 0.4006, 0.3793, 0.3787, 0.4028, 0.3621, 0.6268, 0.3958, 0.6048, 0.3978, 0.6008, 0.3779, 0.6183, 0.3752, 0.4424, 0.3812, 0.4393, 0.4015, 0.4169, 0.4006, 0.4246, 0.3793, 0.6048, 0.3978, 0.5531, 0.3905, 0.5597, 0.357, 0.6008, 0.3779, 0.4829, 0.3585, 0.4909, 0.3919, 0.4393, 0.4015, 0.4424, 0.3812, 0.5531, 0.3905, 0.5219, 0.386, 0.5211, 0.3439, 0.5597, 0.357, 0.5211, 0.3439, 0.5219, 0.386, 0.4909, 0.3919, 0.4829, 0.3585, 0.5773, 0.3402, 0.5998, 0.3448, 0.6008, 0.3779, 0.5597, 0.357, 0.4424, 0.3812, 0.442, 0.3478, 0.4646, 0.3422, 0.4829, 0.3585, 0.5998, 0.3448, 0.6155, 0.342, 0.6183, 0.3752, 0.6008, 0.3779, 0.4246, 0.3793, 0.426, 0.3456, 0.442, 0.3478, 0.4424, 0.3812, 0.6345, 0.3323, 0.6391, 0.3573, 0.6183, 0.3752, 0.6155, 0.342, 0.4246, 0.3793, 0.4028, 0.3621, 0.4064, 0.3365, 0.426, 0.3456, 0.6624, 0.3128, 0.6768, 0.3239, 0.6391, 0.3573, 0.6345, 0.3323, 0.4028, 0.3621, 0.3627, 0.3297, 0.3771, 0.3177, 0.4064, 0.3365, 0.6684, 0.298, 0.6875, 0.3115, 0.6768, 0.3239, 0.6624, 0.3128, 0.3627, 0.3297, 0.3512, 0.3174, 0.3703, 0.3026, 0.3771, 0.3177, 0.6641, 0.2779, 0.6839, 0.28, 0.6875, 0.3115, 0.6684, 0.298, 0.3512, 0.3174, 0.3537, 0.2846, 0.3741, 0.2818, 0.3703, 0.3026, 0.6392, 0.253, 0.6648, 0.2532, 0.6839, 0.28, 0.6641, 0.2779, 0.3537, 0.2846, 0.3727, 0.2564, 0.3989, 0.2556, 0.3741, 0.2818, 0.614, 0.2427, 0.6215, 0.2278, 0.6648, 0.2532, 0.6392, 0.253, 0.3727, 0.2564, 0.4165, 0.2295, 0.4245, 0.2445, 0.3989, 0.2556, 0.5729, 0.2586, 0.5531, 0.2096, 0.6215, 0.2278, 0.614, 0.2427, 0.4165, 0.2295, 0.4853, 0.2101, 0.4664, 0.2597, 0.4245, 0.2445, 0.5729, 0.2586, 0.5639, 0.272, 0.5198, 0.2489, 0.5531, 0.2096, 0.5198, 0.2489, 0.4759, 0.2731, 0.4664, 0.2597, 0.4853, 0.2101, 0.5773, 0.3402, 0.5597, 0.357, 0.5211, 0.3439, 0.5585, 0.3166, 0.5211, 0.3439, 0.4829, 0.3585, 0.4646, 0.3422, 0.4826, 0.3178, 0.5585, 0.3166, 0.5211, 0.3439, 0.5203, 0.2948, 0.5569, 0.2912, 0.5203, 0.2948, 0.5211, 0.3439, 0.4826, 0.3178, 0.4834, 0.2922, 0.5198, 0.2489, 0.5639, 0.272, 0.5569, 0.2912, 0.5203, 0.2948, 0.4834, 0.2922, 0.4759, 0.2731, 0.5198, 0.2489, 0.5203, 0.2948, 0.5255, 0.06897, 0.5189, 0.0679, 0.5189, 0.05968, 0.5364, 0.06207, 0.5189, 0.05968, 0.5189, 0.0679, 0.5124, 0.06896, 0.5015, 0.06204, 0.5312, 0.07383, 0.5255, 0.06897, 0.5364, 0.06207, 0.5428, 0.06409, 0.5015, 0.06204, 0.5124, 0.06896, 0.5066, 0.07381, 0.4951, 0.06405, 0.531, 0.08743, 0.5312, 0.07383, 0.5428, 0.06409, 0.5463, 0.07267, 0.4951, 0.06405, 0.5066, 0.07381, 0.5068, 0.08742, 0.4916, 0.07262, 0.5556, 0.1217, 0.532, 0.1277, 0.5327, 0.09092, 0.5483, 0.08489, 0.5052, 0.09091, 0.5058, 0.1277, 0.4822, 0.1218, 0.4895, 0.08486, 0.531, 0.08743, 0.5463, 0.07267, 0.5483, 0.08489, 0.5327, 0.09092, 0.4895, 0.08486, 0.4916, 0.07262, 0.5068, 0.08742, 0.5052, 0.09091, 0.5381, 0.1584, 0.519, 0.1517, 0.5189, 0.1284, 0.532, 0.1277, 0.5189, 0.1284, 0.519, 0.1517, 0.4999, 0.1584, 0.5058, 0.1277, 0.5327, 0.09092, 0.532, 0.1277, 0.5189, 0.1284, 0.5189, 0.09395, 0.5189, 0.1284, 0.5058, 0.1277, 0.5052, 0.09091, 0.5189, 0.09395, 0.5189, 0.08518, 0.531, 0.08743, 0.5327, 0.09092, 0.5189, 0.09395, 0.5052, 0.09091, 0.5068, 0.08742, 0.5189, 0.08518, 0.5189, 0.09395, 0.5484, 0.1736, 0.538, 0.176, 0.5352, 0.1668, 0.5381, 0.1584, 0.5028, 0.1669, 0.5001, 0.176, 0.4897, 0.1737, 0.4999, 0.1584, 0.5443, 0.1934, 0.5372, 0.1876, 0.538, 0.176, 0.5484, 0.1736, 0.5001, 0.176, 0.5009, 0.1876, 0.494, 0.1934, 0.4897, 0.1737, 0.5198, 0.2008, 0.5288, 0.1918, 0.5372, 0.1876, 0.5443, 0.1934, 0.5009, 0.1876, 0.5092, 0.1916, 0.5198, 0.2008, 0.494, 0.1934, 0.5176, 0.1906, 0.5191, 0.1854, 0.5288, 0.1918, 0.5198, 0.2008, 0.5092, 0.1916, 0.5191, 0.1854, 0.5176, 0.1906, 0.5198, 0.2008, 0.519, 0.1517, 0.5381, 0.1584, 0.5352, 0.1668, 0.519, 0.159, 0.5028, 0.1669, 0.4999, 0.1584, 0.519, 0.1517, 0.519, 0.159, 0.519, 0.159, 0.5352, 0.1668, 0.5311, 0.1716, 0.519, 0.1656, 0.5069, 0.1717, 0.5028, 0.1669, 0.519, 0.159, 0.519, 0.1656, 0.5191, 0.1854, 0.5191, 0.1795, 0.5282, 0.1863, 0.5288, 0.1918, 0.5098, 0.1863, 0.5191, 0.1795, 0.5191, 0.1854, 0.5092, 0.1916, 0.5288, 0.1918, 0.5282, 0.1863, 0.5335, 0.1842, 0.5372, 0.1876, 0.5045, 0.1842, 0.5098, 0.1863, 0.5092, 0.1916, 0.5009, 0.1876, 0.5372, 0.1876, 0.5335, 0.1842, 0.5334, 0.1767, 0.538, 0.176, 0.5046, 0.1768, 0.5045, 0.1842, 0.5009, 0.1876, 0.5001, 0.176, 0.538, 0.176, 0.5334, 0.1767, 0.5311, 0.1716, 0.5352, 0.1668, 0.5069, 0.1717, 0.5046, 0.1768, 0.5001, 0.176, 0.5028, 0.1669, 0.5191, 0.1795, 0.5334, 0.1767, 0.5335, 0.1842, 0.5282, 0.1863, 0.5045, 0.1842, 0.5046, 0.1768, 0.5191, 0.1795, 0.5098, 0.1863, 0.5191, 0.1795, 0.519, 0.1656, 0.5311, 0.1716, 0.5334, 0.1767, 0.5069, 0.1717, 0.519, 0.1656, 0.5191, 0.1795, 0.5046, 0.1768, 0.5198, 0.2008, 0.5443, 0.1934, 0.5531, 0.2096, 0.5198, 0.2489, 0.4853, 0.2101, 0.494, 0.1934, 0.5198, 0.2008, 0.5198, 0.2489, 0.5443, 0.1934, 0.5484, 0.1736, 0.5616, 0.1678, 0.5531, 0.2096, 0.4764, 0.168, 0.4897, 0.1737, 0.494, 0.1934, 0.4853, 0.2101, 0.5484, 0.1736, 0.5381, 0.1584, 0.5595, 0.1493, 0.5616, 0.1678, 0.4784, 0.1494, 0.4999, 0.1584, 0.4897, 0.1737, 0.4764, 0.168, 0.5381, 0.1584, 0.532, 0.1277, 0.5556, 0.1217, 0.5595, 0.1493, 0.4822, 0.1218, 0.5058, 0.1277, 0.4999, 0.1584, 0.4784, 0.1494, 0.5831, 0.1085, 0.5961, 0.1334, 0.5595, 0.1493, 0.5556, 0.1217, 0.4784, 0.1494, 0.4414, 0.1336, 0.4545, 0.1085, 0.4822, 0.1218, 0.5961, 0.1334, 0.6012, 0.1479, 0.5616, 0.1678, 0.5595, 0.1493, 0.4764, 0.168, 0.4363, 0.1482, 0.4414, 0.1336, 0.4784, 0.1494, 0.6055, 0.1651, 0.5531, 0.2096, 0.5616, 0.1678, 0.6012, 0.1479, 0.4764, 0.168, 0.4853, 0.2101, 0.432, 0.1656, 0.4363, 0.1482, 0.531, 0.08743, 0.5189, 0.08518, 0.5189, 0.08387, 0.5289, 0.08496, 0.5189, 0.08387, 0.5189, 0.08518, 0.5068, 0.08742, 0.5089, 0.08495, 0.5312, 0.07383, 0.531, 0.08743, 0.5289, 0.08496, 0.529, 0.07543, 0.5089, 0.08495, 0.5068, 0.08742, 0.5066, 0.07381, 0.5088, 0.07542, 0.5255, 0.06897, 0.5312, 0.07383, 0.529, 0.07543, 0.5238, 0.07051, 0.5088, 0.07542, 0.5066, 0.07381, 0.5124, 0.06896, 0.5141, 0.0705, 0.5189, 0.0679, 0.5255, 0.06897, 0.5238, 0.07051, 0.5189, 0.06947, 0.5141, 0.0705, 0.5124, 0.06896, 0.5189, 0.0679, 0.5189, 0.06947, 0.5189, 0.06947, 0.5238, 0.07051, 0.5216, 0.07497, 0.5189, 0.07426, 0.5163, 0.07497, 0.5141, 0.0705, 0.5189, 0.06947, 0.5189, 0.07426, 0.5238, 0.07051, 0.529, 0.07543, 0.5242, 0.07669, 0.5216, 0.07497, 0.5136, 0.07668, 0.5088, 0.07542, 0.5141, 0.0705, 0.5163, 0.07497, 0.529, 0.07543, 0.5289, 0.08496, 0.5246, 0.07989, 0.5242, 0.07669, 0.5133, 0.07988, 0.5089, 0.08495, 0.5088, 0.07542, 0.5136, 0.07668, 0.5289, 0.08496, 0.5189, 0.08387, 0.5189, 0.07933, 0.5246, 0.07989, 0.5189, 0.07933, 0.5189, 0.08387, 0.5089, 0.08495, 0.5133, 0.07988, 0.5189, 0.07933, 0.5189, 0.07426, 0.5216, 0.07497, 0.5246, 0.07989, 0.5163, 0.07497, 0.5189, 0.07426, 0.5189, 0.07933, 0.5133, 0.07988, 0.5246, 0.07989, 0.5216, 0.07497, 0.5242, 0.07669, 0.5136, 0.07668, 0.5163, 0.07497, 0.5133, 0.07988, 0.5569, 0.2912, 0.5639, 0.272, 0.5718, 0.2773, 0.5684, 0.2929, 0.4681, 0.2786, 0.4759, 0.2731, 0.4834, 0.2922, 0.472, 0.2943, 0.5585, 0.3166, 0.5569, 0.2912, 0.5684, 0.2929, 0.5731, 0.3114, 0.472, 0.2943, 0.4834, 0.2922, 0.4826, 0.3178, 0.4678, 0.3131, 0.5773, 0.3402, 0.5585, 0.3166, 0.5731, 0.3114, 0.5849, 0.3277, 0.4678, 0.3131, 0.4826, 0.3178, 0.4646, 0.3422, 0.4565, 0.33, 0.5639, 0.272, 0.5729, 0.2586, 0.5807, 0.2666, 0.5718, 0.2773, 0.4587, 0.268, 0.4664, 0.2597, 0.4759, 0.2731, 0.4681, 0.2786, 0.5729, 0.2586, 0.614, 0.2427, 0.6117, 0.2557, 0.5807, 0.2666, 0.4271, 0.2577, 0.4245, 0.2445, 0.4664, 0.2597, 0.4587, 0.268, 0.614, 0.2427, 0.6392, 0.253, 0.6325, 0.2629, 0.6117, 0.2557, 0.4061, 0.2655, 0.3989, 0.2556, 0.4245, 0.2445, 0.4271, 0.2577, 0.6392, 0.253, 0.6641, 0.2779, 0.6537, 0.28, 0.6325, 0.2629, 0.3849, 0.2836, 0.3741, 0.2818, 0.3989, 0.2556, 0.4061, 0.2655, 0.6641, 0.2779, 0.6684, 0.298, 0.6561, 0.2976, 0.6537, 0.28, 0.383, 0.3019, 0.3703, 0.3026, 0.3741, 0.2818, 0.3849, 0.2836, 0.6684, 0.298, 0.6624, 0.3128, 0.6528, 0.3102, 0.6561, 0.2976, 0.3869, 0.3146, 0.3771, 0.3177, 0.3703, 0.3026, 0.383, 0.3019, 0.6624, 0.3128, 0.6345, 0.3323, 0.629, 0.3239, 0.6528, 0.3102, 0.4116, 0.3277, 0.4064, 0.3365, 0.3771, 0.3177, 0.3869, 0.3146, 0.6345, 0.3323, 0.6155, 0.342, 0.6144, 0.332, 0.629, 0.3239, 0.4267, 0.3354, 0.426, 0.3456, 0.4064, 0.3365, 0.4116, 0.3277, 0.6155, 0.342, 0.5998, 0.3448, 0.601, 0.3336, 0.6144, 0.332, 0.4403, 0.3365, 0.442, 0.3478, 0.426, 0.3456, 0.4267, 0.3354, 0.5998, 0.3448, 0.5773, 0.3402, 0.5849, 0.3277, 0.601, 0.3336, 0.4565, 0.33, 0.4646, 0.3422, 0.442, 0.3478, 0.4403, 0.3365, 0.601, 0.3336, 0.5849, 0.3277, 0.5906, 0.3215, 0.6018, 0.3285, 0.4504, 0.3239, 0.4565, 0.33, 0.4403, 0.3365, 0.4394, 0.3313, 0.6144, 0.332, 0.601, 0.3336, 0.6018, 0.3285, 0.6133, 0.3271, 0.4394, 0.3313, 0.4403, 0.3365, 0.4267, 0.3354, 0.4276, 0.3304, 0.629, 0.3239, 0.6144, 0.332, 0.6133, 0.3271, 0.6269, 0.3205, 0.4276, 0.3304, 0.4267, 0.3354, 0.4116, 0.3277, 0.4136, 0.3242, 0.6528, 0.3102, 0.629, 0.3239, 0.6269, 0.3205, 0.6462, 0.3064, 0.4136, 0.3242, 0.4116, 0.3277, 0.3869, 0.3146, 0.3934, 0.3105, 0.6561, 0.2976, 0.6528, 0.3102, 0.6462, 0.3064, 0.6495, 0.2962, 0.3934, 0.3105, 0.3869, 0.3146, 0.383, 0.3019, 0.3897, 0.3002, 0.6537, 0.28, 0.6561, 0.2976, 0.6495, 0.2962, 0.6478, 0.2835, 0.3897, 0.3002, 0.383, 0.3019, 0.3849, 0.2836, 0.391, 0.2871, 0.6325, 0.2629, 0.6537, 0.28, 0.6478, 0.2835, 0.6298, 0.2673, 0.391, 0.2871, 0.3849, 0.2836, 0.4061, 0.2655, 0.4089, 0.27, 0.6117, 0.2557, 0.6325, 0.2629, 0.6298, 0.2673, 0.6126, 0.2616, 0.4089, 0.27, 0.4061, 0.2655, 0.4271, 0.2577, 0.4263, 0.2637, 0.5807, 0.2666, 0.6117, 0.2557, 0.6126, 0.2616, 0.5852, 0.271, 0.4263, 0.2637, 0.4271, 0.2577, 0.4587, 0.268, 0.4544, 0.2726, 0.5718, 0.2773, 0.5807, 0.2666, 0.5852, 0.271, 0.5781, 0.2819, 0.4544, 0.2726, 0.4587, 0.268, 0.4681, 0.2786, 0.4618, 0.2834, 0.5849, 0.3277, 0.5731, 0.3114, 0.5795, 0.3093, 0.5906, 0.3215, 0.4612, 0.3112, 0.4678, 0.3131, 0.4565, 0.33, 0.4504, 0.3239, 0.5731, 0.3114, 0.5684, 0.2929, 0.5775, 0.2938, 0.5795, 0.3093, 0.4628, 0.2954, 0.472, 0.2943, 0.4678, 0.3131, 0.4612, 0.3112, 0.5684, 0.2929, 0.5718, 0.2773, 0.5781, 0.2819, 0.5775, 0.2938, 0.4618, 0.2834, 0.4681, 0.2786, 0.472, 0.2943, 0.4628, 0.2954, 0.5219, 0.386, 0.5531, 0.3905, 0.5532, 0.4331, 0.523, 0.4336, 0.4928, 0.4345, 0.4909, 0.3919, 0.5219, 0.386, 0.523, 0.4336, 0.5531, 0.3905, 0.6048, 0.3978, 0.6098, 0.4315, 0.5532, 0.4331, 0.4359, 0.4357, 0.4393, 0.4015, 0.4909, 0.3919, 0.4928, 0.4345, 0.6048, 0.3978, 0.6268, 0.3958, 0.6482, 0.4193, 0.6098, 0.4315, 0.3965, 0.4254, 0.4169, 0.4006, 0.4393, 0.4015, 0.4359, 0.4357, 0.6268, 0.3958, 0.6628, 0.3725, 0.6921, 0.3883, 0.6482, 0.4193, 0.3503, 0.3962, 0.3793, 0.3787, 0.4169, 0.4006, 0.3965, 0.4254, 0.6628, 0.3725, 0.6974, 0.3327, 0.7263, 0.3418, 0.6921, 0.3883, 0.3128, 0.3506, 0.342, 0.3397, 0.3793, 0.3787, 0.3503, 0.3962, 0.6974, 0.3327, 0.7073, 0.3101, 0.7359, 0.3121, 0.7263, 0.3418, 0.3011, 0.3206, 0.3307, 0.3169, 0.342, 0.3397, 0.3128, 0.3506, 0.7073, 0.3101, 0.7153, 0.2654, 0.7299, 0.2564, 0.7359, 0.3121, 0.3049, 0.2611, 0.3205, 0.2703, 0.3307, 0.3169, 0.3011, 0.3206, 0.7153, 0.2654, 0.6764, 0.2332, 0.6982, 0.2169, 0.7299, 0.2564, 0.3374, 0.2192, 0.3603, 0.2359, 0.3205, 0.2703, 0.3049, 0.2611, 0.6764, 0.2332, 0.6474, 0.2005, 0.6631, 0.1907, 0.6982, 0.2169, 0.3735, 0.1919, 0.3897, 0.2019, 0.3603, 0.2359, 0.3374, 0.2192, 0.6269, 0.01561, 0.6494, 0.02238, 0.6605, 0.07608, 0.6214, 0.04809, 0.3768, 0.0753, 0.3888, 0.02159, 0.4113, 0.01513, 0.4164, 0.04763, 0.5675, 0.000144, 0.6269, 0.01561, 0.6214, 0.04809, 0.5772, 0.0328, 0.4164, 0.04763, 0.4113, 0.01513, 0.4706, 0.000144, 0.4608, 0.03266, 0.5189, 0.02489, 0.5675, 0.000144, 0.5772, 0.0328, 0.5474, 0.04172, 0.4608, 0.03266, 0.4706, 0.000144, 0.5189, 0.02489, 0.4905, 0.04167, 0.5403, 0.05381, 0.5189, 0.05029, 0.5189, 0.02489, 0.5474, 0.04172, 0.5189, 0.02489, 0.5189, 0.05029, 0.4976, 0.05377, 0.4905, 0.04167, 0.5519, 0.05834, 0.5403, 0.05381, 0.5474, 0.04172, 0.5581, 0.05387, 0.4905, 0.04167, 0.4976, 0.05377, 0.486, 0.05827, 0.4798, 0.05378, 0.5551, 0.0619, 0.5519, 0.05834, 0.5581, 0.05387, 0.577, 0.058, 0.4798, 0.05378, 0.486, 0.05827, 0.4828, 0.06183, 0.4609, 0.05785, 0.5638, 0.07659, 0.5551, 0.0619, 0.577, 0.058, 0.6117, 0.07827, 0.4609, 0.05785, 0.4828, 0.06183, 0.474, 0.07651, 0.4259, 0.07799, 0.577, 0.058, 0.5772, 0.0328, 0.6214, 0.04809, 0.6117, 0.07827, 0.4164, 0.04763, 0.4608, 0.03266, 0.4609, 0.05785, 0.4259, 0.07799, 0.577, 0.058, 0.5581, 0.05387, 0.5474, 0.04172, 0.5772, 0.0328, 0.4905, 0.04167, 0.4798, 0.05378, 0.4609, 0.05785, 0.4608, 0.03266, 0.6267, 0.1114, 0.6117, 0.07827, 0.6214, 0.04809, 0.6605, 0.07608, 0.4164, 0.04763, 0.4259, 0.07799, 0.4106, 0.1112, 0.3768, 0.0753, 0.5831, 0.1085, 0.5638, 0.07659, 0.6117, 0.07827, 0.6267, 0.1114, 0.4259, 0.07799, 0.474, 0.07651, 0.4545, 0.1085, 0.4106, 0.1112, 0.5961, 0.1334, 0.6295, 0.1305, 0.6235, 0.1468, 0.6012, 0.1479, 0.4137, 0.1472, 0.4076, 0.1306, 0.4414, 0.1336, 0.4363, 0.1482, 0.5831, 0.1085, 0.6267, 0.1114, 0.6295, 0.1305, 0.5961, 0.1334, 0.4076, 0.1306, 0.4106, 0.1112, 0.4545, 0.1085, 0.4414, 0.1336, 0.6055, 0.1651, 0.6012, 0.1479, 0.6235, 0.1468, 0.6193, 0.1598, 0.4137, 0.1472, 0.4363, 0.1482, 0.432, 0.1656, 0.418, 0.1604, 0.6055, 0.1651, 0.6193, 0.1598, 0.6631, 0.1907, 0.6474, 0.2005, 0.3735, 0.1919, 0.418, 0.1604, 0.432, 0.1656, 0.3897, 0.2019, 0.9459, 0.07957, 0.8862, 0.1218, 0.8491, 0.09973, 0.8918, 0.03692, 0.1831, 0.09213, 0.1413, 0.1125, 0.07896, 0.06072, 0.1423, 0.02147, 0.8918, 0.03692, 0.8491, 0.09973, 0.7885, 0.08083, 0.8056, 0.01079, 0.2464, 0.07651, 0.1831, 0.09213, 0.1423, 0.02147, 0.2326, 0.003484, 0.8056, 0.01079, 0.7885, 0.08083, 0.687, 0.0772, 0.6724, 0.0222, 0.3499, 0.07596, 0.2464, 0.07651, 0.2326, 0.003484, 0.366, 0.02099, 0.6724, 0.0222, 0.687, 0.0772, 0.6605, 0.07608, 0.6494, 0.02238, 0.3768, 0.0753, 0.3499, 0.07596, 0.366, 0.02099, 0.3888, 0.02159, 0.6267, 0.1114, 0.6605, 0.07608, 0.687, 0.0772, 0.6295, 0.1305, 0.3499, 0.07596, 0.3768, 0.0753, 0.4106, 0.1112, 0.4076, 0.1306, 0.7299, 0.2564, 0.6982, 0.2169, 0.7602, 0.1932, 0.789, 0.2333, 0.2716, 0.1939, 0.3374, 0.2192, 0.3049, 0.2611, 0.2413, 0.237, 0.9945, 0.1677, 0.9091, 0.1833, 0.8862, 0.1218, 0.9459, 0.07957, 0.1413, 0.1125, 0.1079, 0.1791, 0.01183, 0.1554, 0.07896, 0.06072, 0.9117, 0.4024, 0.8629, 0.3386, 0.8941, 0.3019, 0.9629, 0.3448, 0.1238, 0.3155, 0.1606, 0.3568, 0.1064, 0.4327, 0.04397, 0.367, 0.9629, 0.3448, 0.8941, 0.3019, 0.9154, 0.2598, 0.9999, 0.2546, 0.09896, 0.267, 0.1238, 0.3155, 0.04397, 0.367, 0.000144, 0.2591, 0.9999, 0.2546, 0.9154, 0.2598, 0.9091, 0.1833, 0.9945, 0.1677, 0.1079, 0.1791, 0.09896, 0.267, 0.000144, 0.2591, 0.01183, 0.1554, 0.7495, 0.3347, 0.7359, 0.3121, 0.7663, 0.3008, 0.7892, 0.3137, 0.2674, 0.3101, 0.3011, 0.3206, 0.2882, 0.3465, 0.243, 0.3256, 0.7892, 0.3137, 0.7663, 0.3008, 0.8153, 0.2764, 0.8462, 0.2934, 0.2131, 0.2852, 0.2674, 0.3101, 0.243, 0.3256, 0.1785, 0.305, 0.8462, 0.2934, 0.8153, 0.2764, 0.845, 0.2564, 0.8735, 0.2659, 0.1797, 0.2633, 0.2131, 0.2852, 0.1785, 0.305, 0.1471, 0.2743, 0.8735, 0.2659, 0.845, 0.2564, 0.8591, 0.2282, 0.887, 0.2338, 0.1628, 0.2317, 0.1797, 0.2633, 0.1471, 0.2743, 0.1315, 0.2376, 0.8424, 0.1952, 0.875, 0.1847, 0.887, 0.2338, 0.8591, 0.2282, 0.1315, 0.2376, 0.1452, 0.1827, 0.1768, 0.1962, 0.1628, 0.2317, 0.9091, 0.1833, 0.9154, 0.2598, 0.887, 0.2338, 0.875, 0.1847, 0.1315, 0.2376, 0.09896, 0.267, 0.1079, 0.1791, 0.1452, 0.1827, 0.9154, 0.2598, 0.8941, 0.3019, 0.8735, 0.2659, 0.887, 0.2338, 0.1471, 0.2743, 0.1238, 0.3155, 0.09896, 0.267, 0.1315, 0.2376, 0.8941, 0.3019, 0.8629, 0.3386, 0.8462, 0.2934, 0.8735, 0.2659, 0.1785, 0.305, 0.1606, 0.3568, 0.1238, 0.3155, 0.1471, 0.2743, 0.8629, 0.3386, 0.7943, 0.3641, 0.7892, 0.3137, 0.8462, 0.2934, 0.243, 0.3256, 0.2398, 0.3826, 0.1606, 0.3568, 0.1785, 0.305, 0.7702, 0.3795, 0.7495, 0.3347, 0.7892, 0.3137, 0.7943, 0.3641, 0.243, 0.3256, 0.2882, 0.3465, 0.2681, 0.3987, 0.2398, 0.3826, 0.8455, 0.45, 0.7943, 0.3641, 0.8629, 0.3386, 0.9117, 0.4024, 0.1606, 0.3568, 0.2398, 0.3826, 0.1853, 0.4841, 0.1064, 0.4327, 0.8159, 0.4454, 0.7706, 0.4443, 0.7557, 0.4186, 0.7702, 0.3795, 0.287, 0.4429, 0.2714, 0.4733, 0.2193, 0.4772, 0.2681, 0.3987, 0.8159, 0.4454, 0.7702, 0.3795, 0.7943, 0.3641, 0.8455, 0.45, 0.2398, 0.3826, 0.2681, 0.3987, 0.2193, 0.4772, 0.1853, 0.4841, 0.8198, 0.4681, 0.8159, 0.4454, 0.8455, 0.45, 0.1853, 0.4841, 0.2193, 0.4772, 0.2159, 0.5036, 0.7359, 0.3121, 0.7299, 0.2564, 0.789, 0.2333, 0.7663, 0.3008, 0.2413, 0.237, 0.3049, 0.2611, 0.3011, 0.3206, 0.2674, 0.3101, 0.789, 0.2333, 0.8096, 0.2339, 0.8153, 0.2764, 0.7663, 0.3008, 0.2131, 0.2852, 0.2192, 0.2374, 0.2413, 0.237, 0.2674, 0.3101, 0.8096, 0.2339, 0.8293, 0.2196, 0.845, 0.2564, 0.8153, 0.2764, 0.1797, 0.2633, 0.1991, 0.2225, 0.2192, 0.2374, 0.2131, 0.2852, 0.8424, 0.1952, 0.8591, 0.2282, 0.845, 0.2564, 0.8293, 0.2196, 0.1797, 0.2633, 0.1628, 0.2317, 0.1768, 0.1962, 0.1991, 0.2225, 0.687, 0.0772, 0.7885, 0.08083, 0.7865, 0.1176, 0.7155, 0.1397, 0.2467, 0.1148, 0.2464, 0.07651, 0.3499, 0.07596, 0.3195, 0.1394, 0.7602, 0.1932, 0.7155, 0.1397, 0.7865, 0.1176, 0.7855, 0.1523, 0.2467, 0.1148, 0.3195, 0.1394, 0.2716, 0.1939, 0.246, 0.151, 0.6982, 0.2169, 0.6631, 0.1907, 0.7155, 0.1397, 0.7602, 0.1932, 0.3195, 0.1394, 0.3735, 0.1919, 0.3374, 0.2192, 0.2716, 0.1939, 0.6631, 0.1907, 0.6235, 0.1468, 0.6295, 0.1305, 0.7155, 0.1397, 0.4076, 0.1306, 0.4137, 0.1472, 0.3735, 0.1919, 0.3195, 0.1394, 0.6295, 0.1305, 0.687, 0.0772, 0.7155, 0.1397, 0.3195, 0.1394, 0.3499, 0.07596, 0.4076, 0.1306, 0.6631, 0.1907, 0.6193, 0.1598, 0.6235, 0.1468, 0.4137, 0.1472, 0.418, 0.1604, 0.3735, 0.1919, 0.8424, 0.1952, 0.8374, 0.1564, 0.8582, 0.1378, 0.875, 0.1847, 0.1717, 0.1323, 0.1966, 0.1552, 0.1768, 0.1962, 0.1452, 0.1827, 0.9091, 0.1833, 0.875, 0.1847, 0.8582, 0.1378, 0.8862, 0.1218, 0.1717, 0.1323, 0.1452, 0.1827, 0.1079, 0.1791, 0.1413, 0.1125, 0.7855, 0.1523, 0.7865, 0.1176, 0.8582, 0.1378, 0.8374, 0.1564, 0.1717, 0.1323, 0.2467, 0.1148, 0.246, 0.151, 0.1966, 0.1552, 0.7885, 0.08083, 0.8491, 0.09973, 0.8582, 0.1378, 0.7865, 0.1176, 0.1717, 0.1323, 0.1831, 0.09213, 0.2464, 0.07651, 0.2467, 0.1148, 0.8862, 0.1218, 0.8582, 0.1378, 0.8491, 0.09973, 0.1831, 0.09213, 0.1717, 0.1323, 0.1413, 0.1125, 0.5062, 0.9049, 0.4324, 0.8949, 0.4388, 0.8702, 0.4911, 0.8817, 0.3159, 0.8682, 0.3216, 0.8932, 0.2472, 0.9012, 0.263, 0.8783, 0.5062, 0.9049, 0.4911, 0.8817, 0.5728, 0.8605, 0.6048, 0.8799, 0.1815, 0.8547, 0.263, 0.8783, 0.2472, 0.9012, 0.1487, 0.8733, 0.6048, 0.8799, 0.5728, 0.8605, 0.5864, 0.794, 0.62, 0.7916, 0.1697, 0.7875, 0.1815, 0.8547, 0.1487, 0.8733, 0.1361, 0.7841, 0.62, 0.7916, 0.5864, 0.794, 0.549, 0.7464, 0.5638, 0.7392, 0.2087, 0.7409, 0.1697, 0.7875, 0.1361, 0.7841, 0.1941, 0.7332, 0.5638, 0.7392, 0.549, 0.7464, 0.5003, 0.7117, 0.5083, 0.6977, 0.2584, 0.7075, 0.2087, 0.7409, 0.1941, 0.7332, 0.2508, 0.6932, 0.5083, 0.6977, 0.5003, 0.7117, 0.4386, 0.6807, 0.4348, 0.6589, 0.321, 0.678, 0.2584, 0.7075, 0.2508, 0.6932, 0.3253, 0.6562, 0.5003, 0.7117, 0.5057, 0.7309, 0.453, 0.7, 0.4386, 0.6807, 0.3061, 0.697, 0.2525, 0.7266, 0.2584, 0.7075, 0.321, 0.678, 0.549, 0.7464, 0.5429, 0.7558, 0.5057, 0.7309, 0.5003, 0.7117, 0.2525, 0.7266, 0.2146, 0.7504, 0.2087, 0.7409, 0.2584, 0.7075, 0.5864, 0.794, 0.5681, 0.7874, 0.5429, 0.7558, 0.549, 0.7464, 0.2146, 0.7504, 0.1883, 0.7814, 0.1697, 0.7875, 0.2087, 0.7409, 0.5728, 0.8605, 0.5555, 0.8264, 0.5681, 0.7874, 0.5864, 0.794, 0.1883, 0.7814, 0.1998, 0.8209, 0.1815, 0.8547, 0.1697, 0.7875, 0.4911, 0.8817, 0.5012, 0.8444, 0.5555, 0.8264, 0.5728, 0.8605, 0.1998, 0.8209, 0.2538, 0.8405, 0.263, 0.8783, 0.1815, 0.8547, 0.4911, 0.8817, 0.4388, 0.8702, 0.4578, 0.84, 0.5012, 0.8444, 0.2976, 0.8374, 0.3159, 0.8682, 0.263, 0.8783, 0.2538, 0.8405, 0.7602, 0.1932, 0.7855, 0.1523, 0.796, 0.177, 0.7832, 0.1874, 0.2336, 0.1756, 0.246, 0.151, 0.2716, 0.1939, 0.247, 0.1871, 0.391, 0.6119, 0.4348, 0.6589, 0.4386, 0.6807, 0.3948, 0.6861, 0.321, 0.678, 0.3253, 0.6562, 0.3699, 0.6102, 0.3648, 0.6844, 0.789, 0.2333, 0.7602, 0.1932, 0.7832, 0.1874, 0.8096, 0.2339, 0.247, 0.1871, 0.2716, 0.1939, 0.2413, 0.237, 0.2192, 0.2374, 0.3917, 0.8621, 0.4016, 0.8415, 0.4388, 0.8702, 0.4324, 0.8949, 0.3159, 0.8682, 0.354, 0.8403, 0.3634, 0.8613, 0.3216, 0.8932, 0.4386, 0.6807, 0.453, 0.7, 0.435, 0.7183, 0.3948, 0.6861, 0.3237, 0.7157, 0.3061, 0.697, 0.321, 0.678, 0.3648, 0.6844, 0.4337, 0.7297, 0.3847, 0.7103, 0.3948, 0.6861, 0.435, 0.7183, 0.3648, 0.6844, 0.3744, 0.709, 0.3247, 0.7272, 0.3237, 0.7157, 0.411, 0.7477, 0.3847, 0.7103, 0.4337, 0.7297, 0.4278, 0.7428, 0.3247, 0.7272, 0.3744, 0.709, 0.347, 0.7458, 0.3303, 0.7405, 0.4181, 0.7849, 0.3847, 0.7954, 0.3847, 0.7103, 0.411, 0.7477, 0.3744, 0.709, 0.3723, 0.7945, 0.339, 0.7831, 0.347, 0.7458, 0.4016, 0.8415, 0.3847, 0.7954, 0.4181, 0.7849, 0.4313, 0.8175, 0.339, 0.7831, 0.3723, 0.7945, 0.354, 0.8403, 0.3248, 0.8155, 0.4388, 0.8702, 0.4016, 0.8415, 0.4313, 0.8175, 0.4578, 0.84, 0.3248, 0.8155, 0.354, 0.8403, 0.3159, 0.8682, 0.2976, 0.8374, 0.8096, 0.2339, 0.8163, 0.2031, 0.8251, 0.2098, 0.8293, 0.2196, 0.1998, 0.2148, 0.2098, 0.2062, 0.2192, 0.2374, 0.1991, 0.2225, 0.8096, 0.2339, 0.7832, 0.1874, 0.8022, 0.1846, 0.8163, 0.2031, 0.2265, 0.1831, 0.247, 0.1871, 0.2192, 0.2374, 0.2098, 0.2062, 0.7832, 0.1874, 0.796, 0.177, 0.8022, 0.1846, 0.2265, 0.1831, 0.2336, 0.1756, 0.247, 0.1871, 0.4578, 0.84, 0.4313, 0.8175, 0.4485, 0.8046, 0.4734, 0.8247, 0.3079, 0.802, 0.3248, 0.8155, 0.2976, 0.8374, 0.2824, 0.8215, 0.4313, 0.8175, 0.4181, 0.7849, 0.4359, 0.7796, 0.4485, 0.8046, 0.3212, 0.7772, 0.339, 0.7831, 0.3248, 0.8155, 0.3079, 0.802, 0.4181, 0.7849, 0.411, 0.7477, 0.4237, 0.7542, 0.4359, 0.7796, 0.3341, 0.752, 0.347, 0.7458, 0.339, 0.7831, 0.3212, 0.7772, 0.411, 0.7477, 0.4278, 0.7428, 0.4379, 0.7498, 0.4237, 0.7542, 0.3199, 0.7473, 0.3303, 0.7405, 0.347, 0.7458, 0.3341, 0.752, 0.4278, 0.7428, 0.4337, 0.7297, 0.4454, 0.732, 0.4379, 0.7498, 0.3129, 0.7292, 0.3247, 0.7272, 0.3303, 0.7405, 0.3199, 0.7473, 0.4337, 0.7297, 0.435, 0.7183, 0.441, 0.7244, 0.4454, 0.732, 0.3175, 0.7217, 0.3237, 0.7157, 0.3247, 0.7272, 0.3129, 0.7292, 0.435, 0.7183, 0.453, 0.7, 0.4553, 0.7137, 0.441, 0.7244, 0.3035, 0.7107, 0.3061, 0.697, 0.3237, 0.7157, 0.3175, 0.7217, 0.5012, 0.8444, 0.4578, 0.84, 0.4734, 0.8247, 0.5125, 0.8288, 0.2824, 0.8215, 0.2976, 0.8374, 0.2538, 0.8405, 0.243, 0.8246, 0.5555, 0.8264, 0.5012, 0.8444, 0.5125, 0.8288, 0.5509, 0.8118, 0.243, 0.8246, 0.2538, 0.8405, 0.1998, 0.8209, 0.2048, 0.8064, 0.5681, 0.7874, 0.5555, 0.8264, 0.5509, 0.8118, 0.5521, 0.7877, 0.2048, 0.8064, 0.1998, 0.8209, 0.1883, 0.7814, 0.2043, 0.7822, 0.5429, 0.7558, 0.5681, 0.7874, 0.5521, 0.7877, 0.5394, 0.7645, 0.2043, 0.7822, 0.1883, 0.7814, 0.2146, 0.7504, 0.2178, 0.7593, 0.5057, 0.7309, 0.5429, 0.7558, 0.5394, 0.7645, 0.5084, 0.7431, 0.2178, 0.7593, 0.2146, 0.7504, 0.2525, 0.7266, 0.2494, 0.7387, 0.453, 0.7, 0.5057, 0.7309, 0.5084, 0.7431, 0.4553, 0.7137, 0.2494, 0.7387, 0.2525, 0.7266, 0.3061, 0.697, 0.3035, 0.7107, 0.4379, 0.7498, 0.4454, 0.732, 0.4708, 0.7484, 0.4548, 0.7617, 0.287, 0.745, 0.3129, 0.7292, 0.3199, 0.7473, 0.3027, 0.7587, 0.4548, 0.7617, 0.4708, 0.7484, 0.4889, 0.7705, 0.4754, 0.7839, 0.2683, 0.7667, 0.287, 0.745, 0.3027, 0.7587, 0.2814, 0.7805, 0.4754, 0.7839, 0.4889, 0.7705, 0.5037, 0.7876, 0.4945, 0.8025, 0.253, 0.7834, 0.2683, 0.7667, 0.2814, 0.7805, 0.2618, 0.7986, 0.4945, 0.8025, 0.5037, 0.7876, 0.5186, 0.7916, 0.5168, 0.8073, 0.2379, 0.787, 0.253, 0.7834, 0.2618, 0.7986, 0.2392, 0.8029, 0.5125, 0.8288, 0.4734, 0.8247, 0.4945, 0.8025, 0.5168, 0.8073, 0.2618, 0.7986, 0.2824, 0.8215, 0.243, 0.8246, 0.2392, 0.8029, 0.4485, 0.8046, 0.4754, 0.7839, 0.4945, 0.8025, 0.4734, 0.8247, 0.2618, 0.7986, 0.2814, 0.7805, 0.3079, 0.802, 0.2824, 0.8215, 0.4485, 0.8046, 0.4359, 0.7796, 0.4548, 0.7617, 0.4754, 0.7839, 0.3027, 0.7587, 0.3212, 0.7772, 0.3079, 0.802, 0.2814, 0.7805, 0.4379, 0.7498, 0.4548, 0.7617, 0.4359, 0.7796, 0.4237, 0.7542, 0.3212, 0.7772, 0.3027, 0.7587, 0.3199, 0.7473, 0.3341, 0.752, 0.441, 0.7244, 0.4553, 0.7137, 0.4708, 0.7484, 0.4454, 0.732, 0.287, 0.745, 0.3035, 0.7107, 0.3175, 0.7217, 0.3129, 0.7292, 0.5084, 0.7431, 0.4889, 0.7705, 0.4708, 0.7484, 0.4553, 0.7137, 0.287, 0.745, 0.2683, 0.7667, 0.2494, 0.7387, 0.3035, 0.7107, 0.5394, 0.7645, 0.5037, 0.7876, 0.4889, 0.7705, 0.5084, 0.7431, 0.2683, 0.7667, 0.253, 0.7834, 0.2178, 0.7593, 0.2494, 0.7387, 0.5521, 0.7877, 0.5186, 0.7916, 0.5037, 0.7876, 0.5394, 0.7645, 0.253, 0.7834, 0.2379, 0.787, 0.2043, 0.7822, 0.2178, 0.7593, 0.5509, 0.8118, 0.5168, 0.8073, 0.5186, 0.7916, 0.5521, 0.7877, 0.2379, 0.787, 0.2392, 0.8029, 0.2048, 0.8064, 0.2043, 0.7822, 0.5125, 0.8288, 0.5168, 0.8073, 0.5509, 0.8118, 0.2048, 0.8064, 0.2392, 0.8029, 0.243, 0.8246, 0.5083, 0.6977, 0.4348, 0.6589, 0.4841, 0.6288, 0.5434, 0.6835, 0.2769, 0.6251, 0.3253, 0.6562, 0.2508, 0.6932, 0.2161, 0.6781, 0.5638, 0.7392, 0.5083, 0.6977, 0.5434, 0.6835, 0.5811, 0.7269, 0.2161, 0.6781, 0.2508, 0.6932, 0.1941, 0.7332, 0.1772, 0.7204, 0.62, 0.7916, 0.5638, 0.7392, 0.5811, 0.7269, 0.6167, 0.76, 0.1772, 0.7204, 0.1941, 0.7332, 0.1361, 0.7841, 0.1404, 0.7524, 0.7075, 0.7599, 0.62, 0.7916, 0.6167, 0.76, 0.6606, 0.7412, 0.1404, 0.7524, 0.1361, 0.7841, 0.04953, 0.7488, 0.09704, 0.7321, 0.7455, 0.6521, 0.7075, 0.7599, 0.6606, 0.7412, 0.6773, 0.6704, 0.09704, 0.7321, 0.04953, 0.7488, 0.01941, 0.6397, 0.08356, 0.662, 0.7408, 0.5724, 0.7455, 0.6521, 0.6773, 0.6704, 0.6714, 0.5927, 0.08356, 0.662, 0.01941, 0.6397, 0.03366, 0.5644, 0.09282, 0.5899, 0.6773, 0.6704, 0.5434, 0.6835, 0.4841, 0.6288, 0.6714, 0.5927, 0.2769, 0.6251, 0.2161, 0.6781, 0.08356, 0.662, 0.09282, 0.5899, 0.6773, 0.6704, 0.6606, 0.7412, 0.5811, 0.7269, 0.5434, 0.6835, 0.1772, 0.7204, 0.09704, 0.7321, 0.08356, 0.662, 0.2161, 0.6781, 0.6606, 0.7412, 0.6167, 0.76, 0.5811, 0.7269, 0.1772, 0.7204, 0.1404, 0.7524, 0.09704, 0.7321, 0.8424, 0.1952, 0.8293, 0.2196, 0.8346, 0.2069, 0.8347, 0.207, 0.03366, 0.5644, 0.05122, 0.5227, 0.145, 0.5626, 0.09282, 0.5899, 0.6204, 0.5657, 0.6714, 0.5927, 0.4841, 0.6288, 0.4981, 0.5523, 0.2769, 0.6251, 0.09282, 0.5899, 0.145, 0.5626, 0.2642, 0.5501, 0.391, 0.6119, 0.4981, 0.5523, 0.4841, 0.6288, 0.4348, 0.6589, 0.2769, 0.6251, 0.2642, 0.5501, 0.3699, 0.6102, 0.3253, 0.6562])
me_suzanne.use_remesh_preserve_volume = False
me_suzanne.use_remesh_preserve_attributes = False
me_suzanne.use_mirror_vertex_groups = False
me_suzanne.update()
me_cube = bpy.data.meshes.new('Cube')
me_cube.from_pydata([(-1.0, -1.0, -1.0), (-1.0, -1.0, 1.0), (-1.0, 1.0, -1.0), (-1.0, 1.0, 1.0), (1.0, -1.0, -1.0), (1.0, -1.0, 1.0), (1.0, 1.0, -1.0), (1.0, 1.0, 1.0)], [], [(0, 1, 3, 2), (2, 3, 7, 6), (6, 7, 5, 4), (4, 5, 1, 0), (2, 6, 4, 0), (7, 3, 1, 5)])
_uv = me_cube.uv_layers.new(name='UVMap')
_uv.uv.foreach_set('vector', [0.375, 0.0, 0.625, 0.0, 0.625, 0.25, 0.375, 0.25, 0.375, 0.25, 0.625, 0.25, 0.625, 0.5, 0.375, 0.5, 0.375, 0.5, 0.625, 0.5, 0.625, 0.75, 0.375, 0.75, 0.375, 0.75, 0.625, 0.75, 0.625, 1.0, 0.375, 1.0, 0.125, 0.5, 0.375, 0.5, 0.375, 0.75, 0.125, 0.75, 0.625, 0.5, 0.875, 0.5, 0.875, 0.75, 0.625, 0.75])
me_cube.use_remesh_preserve_volume = False
me_cube.use_remesh_preserve_attributes = False
me_cube.use_mirror_vertex_groups = False
me_cube.update()
me_leg = bpy.data.meshes.new('Leg')
me_leg.from_pydata([(-1.0, -1.0, -1.0), (-1.0, -1.0, 1.0), (-1.0, 1.0, -1.0), (-1.0, 1.0, 1.0), (1.0, -1.0, -1.0), (1.0, -1.0, 1.0), (1.0, 1.0, -1.0), (1.0, 1.0, 1.0)], [], [(0, 1, 3, 2), (2, 3, 7, 6), (6, 7, 5, 4), (4, 5, 1, 0), (2, 6, 4, 0), (7, 3, 1, 5)])
_uv = me_leg.uv_layers.new(name='UVMap')
_uv.uv.foreach_set('vector', [0.375, 0.0, 0.625, 0.0, 0.625, 0.25, 0.375, 0.25, 0.375, 0.25, 0.625, 0.25, 0.625, 0.5, 0.375, 0.5, 0.375, 0.5, 0.625, 0.5, 0.625, 0.75, 0.375, 0.75, 0.375, 0.75, 0.625, 0.75, 0.625, 1.0, 0.375, 1.0, 0.125, 0.5, 0.375, 0.5, 0.375, 0.75, 0.125, 0.75, 0.625, 0.5, 0.875, 0.5, 0.875, 0.75, 0.625, 0.75])
me_leg.use_remesh_preserve_volume = False
me_leg.use_remesh_preserve_attributes = False
me_leg.use_mirror_vertex_groups = False
me_leg.update()

# ---- objects
ob_plane = bpy.data.objects.new('Plane', me_plane)
ob_suzanne = bpy.data.objects.new('Suzanne', me_suzanne)
ob_lamp = bpy.data.objects.new('Lamp', light_lamp)
ob_camera = bpy.data.objects.new('Camera', cam_camera)
ob_tabletop = bpy.data.objects.new('Tabletop', me_cube)
ob_leg_003 = bpy.data.objects.new('Leg.003', me_leg)
ob_leg = bpy.data.objects.new('Leg', me_leg)
ob_leg_002 = bpy.data.objects.new('Leg.002', me_leg)
ob_leg_001 = bpy.data.objects.new('Leg.001', me_leg)

# ---- transforms, parenting, visibility, modifiers, constraints
ob_plane.location = (-0.01939, 0.01501, 0.0)
ob_plane.scale = (-8.527, -8.527, -6.927)
ob_plane.lineart.crease_threshold = 0.0
ob_suzanne.location = (0.03935, -0.3324, 1.144)
ob_suzanne.rotation_euler = (-0.5626, -1.184e-16, 2.392)
ob_suzanne.scale = (0.229, 0.229, 0.229)
ob_suzanne.lineart.crease_threshold = 0.0
ob_lamp.location = (4.076, 1.005, 5.904)
ob_lamp.rotation_euler = (0.6503, 0.05522, 1.866)
ob_lamp.lock_rotations_4d = False
ob_lamp.empty_display_type = 'ARROWS'
ob_lamp.color = (0.0, 0.0, 0.0, 0.0)
ob_lamp.lineart.crease_threshold = 0.0
ob_camera.location = (3.48, 2.619, 2.412)
ob_camera.rotation_euler = (1.151, 2.621e-05, 2.139)
ob_camera.lock_rotations_4d = False
ob_camera.empty_display_type = 'ARROWS'
ob_camera.color = (0.0, 0.0, 0.0, 0.0)
ob_camera.display_type = 'WIRE'
ob_camera.lineart.crease_threshold = 0.0
ob_tabletop.location = (0.0, 0.0, 1.0)
ob_tabletop.scale = (0.5, 1.0, 0.025)
ob_tabletop.lineart.crease_threshold = 0.0
ob_leg_003.parent = ob_tabletop
ob_leg_003.matrix_parent_inverse = Matrix(((2.0, -0.0, 0.0, -0.0), (-0.0, 1.0, -0.0, 0.0), (0.0, -0.0, 40.0, -40.0), (-0.0, 0.0, -0.0, 1.0)))
ob_leg_003.location = (0.4373, -0.9333, 0.4734)
ob_leg_003.scale = (0.04462, 0.04462, 0.5)
ob_leg_003.lineart.crease_threshold = 0.0
ob_leg.parent = ob_tabletop
ob_leg.matrix_parent_inverse = Matrix(((2.0, -0.0, 0.0, -0.0), (-0.0, 1.0, -0.0, 0.0), (0.0, -0.0, 40.0, -40.0), (-0.0, 0.0, -0.0, 1.0)))
ob_leg.location = (0.4338, 0.9369, 0.4734)
ob_leg.scale = (0.04462, 0.04462, 0.5)
ob_leg.lineart.crease_threshold = 0.0
ob_leg_002.parent = ob_tabletop
ob_leg_002.matrix_parent_inverse = Matrix(((2.0, -0.0, 0.0, -0.0), (-0.0, 1.0, -0.0, 0.0), (0.0, -0.0, 40.0, -40.0), (-0.0, 0.0, -0.0, 1.0)))
ob_leg_002.location = (-0.4185, 0.9439, 0.4734)
ob_leg_002.scale = (0.04462, 0.04462, 0.5)
ob_leg_002.lineart.crease_threshold = 0.0
ob_leg_001.parent = ob_tabletop
ob_leg_001.matrix_parent_inverse = Matrix(((2.0, -0.0, 0.0, -0.0), (-0.0, 1.0, -0.0, 0.0), (0.0, -0.0, 40.0, -40.0), (-0.0, 0.0, -0.0, 1.0)))
ob_leg_001.location = (-0.4255, -0.9333, 0.4734)
ob_leg_001.scale = (0.04462, 0.04462, 0.5)
ob_leg_001.lineart.crease_threshold = 0.0

# ---- collection membership
scene.collection.objects.link(ob_plane)
scene.collection.objects.link(ob_suzanne)
col_collection_1.objects.link(ob_lamp)
col_collection_1.objects.link(ob_camera)
col_table.objects.link(ob_tabletop)
col_table.objects.link(ob_leg_003)
col_table.objects.link(ob_leg)
col_table.objects.link(ob_leg_002)
col_table.objects.link(ob_leg_001)

# ---- scene / render settings (as saved in the file)
scene.camera = ob_camera
scene.frame_start = 1; scene.frame_end = 250; scene.frame_set(1)
scene.render.engine = 'CYCLES'
scene.cycles.use_denoising = False
scene.cycles.samples = 128
scene.cycles.sampling_pattern = 'TABULATED_SOBOL'
scene.cycles.use_adaptive_sampling = False
scene.cycles.use_light_tree = False
scene.view_settings.view_transform = 'Filmic'
bpy.context.view_layer.update()
